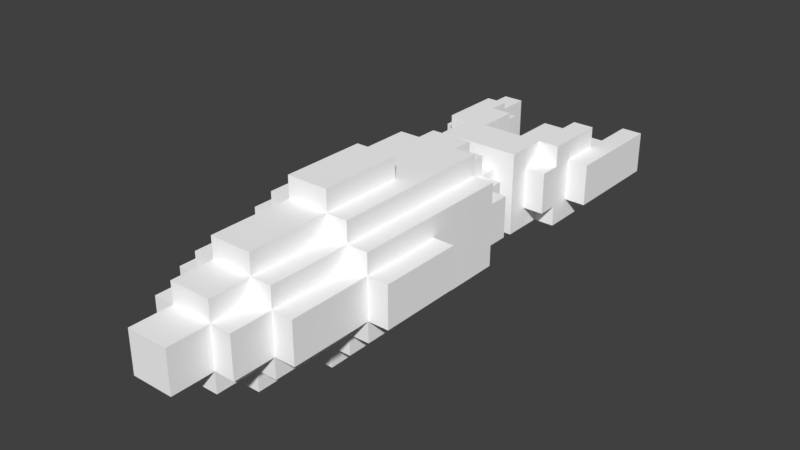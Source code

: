 # Source: missile.blend  (saved by Blender 2.79.0; exported with 4.5.12 LTS)
import bpy
from mathutils import Matrix  # noqa: F401  (used for matrix-valued properties, if any)

bpy.ops.wm.read_factory_settings(use_empty=True)
scene = bpy.context.scene
scene.name = 'Scene'

# ---- collections
col_collection_1 = bpy.data.collections.new('Collection 1'); scene.collection.children.link(col_collection_1)

# ---- materials (node trees are filled in below, after node groups)
mat_palette = bpy.data.materials.new('palette')
mat_palette.alpha_threshold = 0.0
mat_palette.use_transparent_shadow = False
mat_palette.diffuse_color = (1.0, 1.0, 1.0, 1.0)
mat_palette.specular_color = (0.0, 0.0, 0.0)
mat_palette.roughness = 0.5
mat_palette.specular_intensity = 1.0

# ---- material node trees

# ---- world
world_world = bpy.data.worlds.new('World'); scene.world = world_world
world_world.color = (0.05088, 0.05088, 0.05088)
world_world.use_sun_shadow = False
world_world.sun_shadow_jitter_overblur = 0.0
world_world.cycles.sampling_method = 'MANUAL'

# ---- meshes
me_missil = bpy.data.meshes.new('Missil')
me_missil.from_pydata([(-4.0, -1.0, -7.22), (-4.0, 1.0, -12.22), (-4.0, -1.0, -12.22), (-4.0, 1.0, -7.22), (-4.0, -1.0, 6.78), (-4.0, 1.0, 2.78), (-4.0, -1.0, 2.78), (-4.0, 1.0, 6.78), (-3.0, -1.0, -7.22), (-3.0, -1.0, -9.22), (-3.0, -2.0, -9.22), (-3.0, 1.0, -7.22), (-3.0, 2.0, -9.22), (-3.0, 1.0, -9.22), (-3.0, -2.0, -6.22), (-3.0, -1.0, -6.22), (-3.0, 1.0, -6.22), (-3.0, 2.0, -6.22), (-3.0, -1.0, -5.22), (-3.0, 1.0, -5.22), (-3.0, -1.0, -1.22), (-3.0, 1.0, -2.22), (-3.0, -1.0, -2.22), (-3.0, 1.0, -1.22), (-3.0, -1.0, 2.78), (-3.0, 2.0, -1.22), (-3.0, -2.0, -1.22), (-3.0, 1.0, 2.78), (-3.0, -2.0, 6.78), (-3.0, -1.0, 6.78), (-3.0, 1.0, 6.78), (-3.0, 2.0, 6.78), (-3.0, -1.0, 10.78), (-3.0, 1.0, 10.78), (-2.0, -1.0, -5.22), (-2.0, -1.0, -6.22), (-2.0, -2.0, -6.22), (-2.0, 1.0, -5.22), (-2.0, 2.0, -6.22), (-2.0, 1.0, -6.22), (-2.0, -2.0, -4.22), (-2.0, 2.0, -4.22), (-2.0, -1.0, -2.22), (-2.0, 1.0, -3.22), (-2.0, -1.0, -3.22), (-2.0, 1.0, -2.22), (-2.0, -3.0, 6.78), (-2.0, -2.0, -1.22), (-2.0, -3.0, -1.22), (-2.0, -2.0, 6.78), (-2.0, 2.0, 6.78), (-2.0, 3.0, -1.22), (-2.0, 2.0, -1.22), (-2.0, 3.0, 6.78), (-2.0, -2.0, 10.78), (-2.0, -1.0, 6.78), (-2.0, -1.0, 10.78), (-2.0, 1.0, 10.78), (-2.0, 1.0, 6.78), (-2.0, 2.0, 10.78), (-2.0, -1.0, 12.78), (-2.0, 1.0, 12.78), (-1.0, -1.0, -3.22), (-1.0, 1.0, -4.22), (-1.0, -1.0, -4.22), (-1.0, 1.0, -3.22), (-1.0, -2.0, -2.22), (-1.0, -2.0, -3.22), (-1.0, -1.0, -2.22), (-1.0, 1.0, -2.22), (-1.0, 2.0, -3.22), (-1.0, 2.0, -2.22), (-1.0, -3.0, -1.22), (-1.0, -3.0, -2.22), (-1.0, -1.0, -1.22), (-1.0, 1.0, -1.22), (-1.0, 3.0, -2.22), (-1.0, 3.0, -1.22), (-1.0, -4.0, 6.78), (-1.0, -3.0, 2.78), (-1.0, -4.0, 2.78), (-1.0, -3.0, 6.78), (-1.0, 3.0, 6.78), (-1.0, 4.0, 2.78), (-1.0, 3.0, 2.78), (-1.0, 4.0, 6.78), (-1.0, -3.0, 10.78), (-1.0, -2.0, 6.78), (-1.0, -2.0, 10.78), (-1.0, 2.0, 10.78), (-1.0, 2.0, 6.78), (-1.0, 3.0, 10.78), (-1.0, -2.0, 12.78), (-1.0, -1.0, 10.78), (-1.0, -1.0, 12.78), (-1.0, 1.0, 12.78), (-1.0, 1.0, 10.78), (-1.0, 2.0, 12.78), (-1.0, -1.0, 14.78), (-1.0, 1.0, 14.78), (1.0, -2.0, -6.22), (1.0, 2.0, -8.22), (1.0, -2.0, -8.22), (1.0, 2.0, -6.22), (2.0, -1.0, -9.22), (2.0, 1.0, -10.22), (2.0, -1.0, -10.22), (2.0, 1.0, -9.22), (2.0, -2.0, -8.22), (2.0, -2.0, -9.22), (2.0, 2.0, -9.22), (2.0, 2.0, -8.22), (3.0, -1.0, -10.22), (3.0, 1.0, -12.22), (3.0, -1.0, -12.22), (3.0, 1.0, -10.22), (-3.0, -1.0, -12.22), (-3.0, 1.0, -12.22), (-3.0, -1.0, -10.22), (-3.0, 1.0, -10.22), (-2.0, -1.0, -10.22), (-2.0, 1.0, -10.22), (-2.0, -1.0, -9.22), (-2.0, 1.0, -9.22), (-2.0, -2.0, -9.22), (-2.0, -2.0, -8.22), (-2.0, 2.0, -9.22), (-2.0, 2.0, -8.22), (-1.0, -2.0, -8.22), (-1.0, 2.0, -8.22), (-1.0, -2.0, -6.22), (-1.0, 2.0, -6.22), (1.0, -1.0, -4.22), (1.0, 1.0, -4.22), (1.0, -1.0, -3.22), (1.0, 1.0, -3.22), (1.0, -2.0, -3.22), (1.0, -2.0, -2.22), (1.0, -1.0, -2.22), (1.0, 2.0, -3.22), (1.0, 1.0, -2.22), (1.0, 2.0, -2.22), (1.0, -3.0, -1.22), (1.0, -3.0, -2.22), (1.0, -1.0, -1.22), (1.0, 3.0, -2.22), (1.0, 1.0, -1.22), (1.0, 3.0, -1.22), (1.0, -4.0, 2.78), (1.0, -3.0, 2.78), (1.0, -4.0, 6.78), (1.0, -3.0, 6.78), (1.0, 3.0, 2.78), (1.0, 4.0, 2.78), (1.0, 3.0, 6.78), (1.0, 4.0, 6.78), (1.0, -2.0, 6.78), (1.0, -3.0, 10.78), (1.0, -2.0, 10.78), (1.0, 2.0, 6.78), (1.0, 2.0, 10.78), (1.0, 3.0, 10.78), (1.0, -1.0, 10.78), (1.0, -2.0, 12.78), (1.0, -1.0, 12.78), (1.0, 1.0, 10.78), (1.0, 1.0, 12.78), (1.0, 2.0, 12.78), (1.0, -1.0, 14.78), (1.0, 1.0, 14.78), (2.0, -2.0, -6.22), (2.0, -1.0, -6.22), (2.0, -1.0, -5.22), (2.0, 1.0, -6.22), (2.0, 2.0, -6.22), (2.0, 1.0, -5.22), (2.0, -2.0, -4.22), (2.0, 2.0, -4.22), (2.0, -1.0, -3.22), (2.0, 1.0, -3.22), (2.0, -1.0, -2.22), (2.0, 1.0, -2.22), (2.0, -3.0, -1.22), (2.0, -2.0, -1.22), (2.0, -3.0, 6.78), (2.0, -2.0, 6.78), (2.0, 2.0, -1.22), (2.0, 3.0, -1.22), (2.0, 2.0, 6.78), (2.0, 3.0, 6.78), (2.0, -1.0, 6.78), (2.0, -2.0, 10.78), (2.0, -1.0, 10.78), (2.0, 1.0, 6.78), (2.0, 1.0, 10.78), (2.0, 2.0, 10.78), (2.0, -1.0, 12.78), (2.0, 1.0, 12.78), (3.0, -2.0, -9.22), (3.0, -1.0, -9.22), (3.0, -1.0, -7.22), (3.0, 1.0, -9.22), (3.0, 2.0, -9.22), (3.0, 1.0, -7.22), (3.0, -2.0, -6.22), (3.0, -1.0, -6.22), (3.0, 1.0, -6.22), (3.0, 2.0, -6.22), (3.0, -1.0, -5.22), (3.0, 1.0, -5.22), (3.0, -1.0, -2.22), (3.0, 1.0, -2.22), (3.0, -1.0, -1.22), (3.0, 1.0, -1.22), (3.0, -1.0, 2.78), (3.0, 2.0, -1.22), (3.0, -2.0, -1.22), (3.0, 1.0, 2.78), (3.0, -2.0, 6.78), (3.0, -1.0, 6.78), (3.0, 1.0, 6.78), (3.0, 2.0, 6.78), (3.0, -1.0, 10.78), (3.0, 1.0, 10.78), (4.0, -1.0, -12.22), (4.0, 1.0, -12.22), (4.0, -1.0, -7.22), (4.0, 1.0, -7.22), (4.0, -1.0, 2.78), (4.0, 1.0, 2.78), (4.0, -1.0, 6.78), (4.0, 1.0, 6.78), (1.0, -4.0, 2.78), (-1.0, -4.0, 6.78), (-1.0, -4.0, 2.78), (1.0, -4.0, 6.78), (-1.0, -3.0, -1.22), (-2.0, -3.0, 6.78), (-2.0, -3.0, -1.22), (-1.0, -3.0, 2.78), (-1.0, -3.0, 6.78), (1.0, -3.0, -2.22), (-1.0, -3.0, -2.22), (1.0, -3.0, -1.22), (1.0, -3.0, 2.78), (1.0, -3.0, 6.78), (-1.0, -3.0, 10.78), (1.0, -3.0, 10.78), (2.0, -3.0, -1.22), (2.0, -3.0, 6.78), (-2.0, -2.0, -9.22), (-3.0, -2.0, -6.22), (-3.0, -2.0, -9.22), (-2.0, -2.0, -8.22), (-2.0, -2.0, -6.22), (-2.0, -2.0, -1.22), (-3.0, -2.0, 6.78), (-3.0, -2.0, -1.22), (-2.0, -2.0, 6.78), (-1.0, -2.0, -8.22), (-2.0, -2.0, -4.22), (-1.0, -2.0, -6.22), (-1.0, -2.0, 6.78), (-2.0, -2.0, 10.78), (-1.0, -2.0, 10.78), (1.0, -2.0, -6.22), (1.0, -2.0, -3.22), (-1.0, -2.0, -2.22), (-1.0, -2.0, -3.22), (1.0, -2.0, -2.22), (1.0, -2.0, 10.78), (-1.0, -2.0, 12.78), (1.0, -2.0, 12.78), (2.0, -2.0, -8.22), (1.0, -2.0, -8.22), (2.0, -2.0, -6.22), (2.0, -2.0, -4.22), (2.0, -2.0, 6.78), (1.0, -2.0, 6.78), (2.0, -2.0, 10.78), (3.0, -2.0, -9.22), (2.0, -2.0, -9.22), (3.0, -2.0, -6.22), (3.0, -2.0, -1.22), (2.0, -2.0, -1.22), (3.0, -2.0, 6.78), (-3.0, -1.0, -12.22), (-4.0, -1.0, -7.22), (-4.0, -1.0, -12.22), (-3.0, -1.0, -10.22), (-3.0, -1.0, -9.22), (-3.0, -1.0, -7.22), (-3.0, -1.0, 2.78), (-4.0, -1.0, 6.78), (-4.0, -1.0, 2.78), (-3.0, -1.0, 6.78), (-2.0, -1.0, -10.22), (-2.0, -1.0, -9.22), (-2.0, -1.0, -6.22), (-3.0, -1.0, -5.22), (-3.0, -1.0, -6.22), (-2.0, -1.0, -5.22), (-2.0, -1.0, -2.22), (-3.0, -1.0, -1.22), (-3.0, -1.0, -2.22), (-2.0, -1.0, 6.78), (-3.0, -1.0, 10.78), (-2.0, -1.0, 10.78), (-1.0, -1.0, -3.22), (-2.0, -1.0, -3.22), (-1.0, -1.0, -2.22), (-1.0, -1.0, -1.22), (-1.0, -1.0, 10.78), (-2.0, -1.0, 12.78), (-1.0, -1.0, 12.78), (1.0, -1.0, -4.22), (-1.0, -1.0, -4.22), (1.0, -1.0, -3.22), (1.0, -1.0, 12.78), (-1.0, -1.0, 14.78), (1.0, -1.0, 14.78), (2.0, -1.0, -3.22), (1.0, -1.0, -2.22), (2.0, -1.0, -2.22), (1.0, -1.0, -1.22), (2.0, -1.0, 10.78), (1.0, -1.0, 10.78), (2.0, -1.0, 12.78), (3.0, -1.0, -10.22), (2.0, -1.0, -9.22), (2.0, -1.0, -10.22), (3.0, -1.0, -9.22), (3.0, -1.0, -6.22), (2.0, -1.0, -5.22), (2.0, -1.0, -6.22), (3.0, -1.0, -5.22), (3.0, -1.0, -2.22), (3.0, -1.0, -1.22), (3.0, -1.0, 6.78), (2.0, -1.0, 6.78), (3.0, -1.0, 10.78), (4.0, -1.0, -12.22), (3.0, -1.0, -7.22), (3.0, -1.0, -12.22), (4.0, -1.0, -7.22), (4.0, -1.0, 2.78), (3.0, -1.0, 2.78), (4.0, -1.0, 6.78), (-4.0, 1.0, -12.22), (-4.0, 1.0, -7.22), (-3.0, 1.0, -12.22), (-3.0, 1.0, -10.22), (-3.0, 1.0, -9.22), (-3.0, 1.0, -7.22), (-4.0, 1.0, 2.78), (-4.0, 1.0, 6.78), (-3.0, 1.0, 2.78), (-3.0, 1.0, 6.78), (-2.0, 1.0, -10.22), (-2.0, 1.0, -9.22), (-3.0, 1.0, -6.22), (-3.0, 1.0, -5.22), (-2.0, 1.0, -6.22), (-2.0, 1.0, -5.22), (-3.0, 1.0, -2.22), (-3.0, 1.0, -1.22), (-2.0, 1.0, -2.22), (-3.0, 1.0, 10.78), (-2.0, 1.0, 6.78), (-2.0, 1.0, 10.78), (-2.0, 1.0, -3.22), (-1.0, 1.0, -3.22), (-1.0, 1.0, -2.22), (-1.0, 1.0, -1.22), (-2.0, 1.0, 12.78), (-1.0, 1.0, 10.78), (-1.0, 1.0, 12.78), (-1.0, 1.0, -4.22), (1.0, 1.0, -4.22), (1.0, 1.0, -3.22), (-1.0, 1.0, 14.78), (1.0, 1.0, 12.78), (1.0, 1.0, 14.78), (1.0, 1.0, -2.22), (2.0, 1.0, -3.22), (1.0, 1.0, -1.22), (2.0, 1.0, -2.22), (1.0, 1.0, 10.78), (2.0, 1.0, 10.78), (2.0, 1.0, 12.78), (2.0, 1.0, -10.22), (2.0, 1.0, -9.22), (3.0, 1.0, -10.22), (3.0, 1.0, -9.22), (2.0, 1.0, -6.22), (2.0, 1.0, -5.22), (3.0, 1.0, -6.22), (3.0, 1.0, -5.22), (3.0, 1.0, -2.22), (3.0, 1.0, -1.22), (2.0, 1.0, 6.78), (3.0, 1.0, 6.78), (3.0, 1.0, 10.78), (3.0, 1.0, -7.22), (4.0, 1.0, -12.22), (3.0, 1.0, -12.22), (4.0, 1.0, -7.22), (3.0, 1.0, 2.78), (4.0, 1.0, 2.78), (4.0, 1.0, 6.78), (-3.0, 2.0, -9.22), (-3.0, 2.0, -6.22), (-2.0, 2.0, -9.22), (-2.0, 2.0, -8.22), (-2.0, 2.0, -6.22), (-3.0, 2.0, -1.22), (-3.0, 2.0, 6.78), (-2.0, 2.0, -1.22), (-2.0, 2.0, 6.78), (-2.0, 2.0, -4.22), (-1.0, 2.0, -8.22), (-1.0, 2.0, -6.22), (-2.0, 2.0, 10.78), (-1.0, 2.0, 6.78), (-1.0, 2.0, 10.78), (1.0, 2.0, -6.22), (-1.0, 2.0, -3.22), (-1.0, 2.0, -2.22), (1.0, 2.0, -3.22), (1.0, 2.0, -2.22), (-1.0, 2.0, 12.78), (1.0, 2.0, 10.78), (1.0, 2.0, 12.78), (1.0, 2.0, -8.22), (2.0, 2.0, -8.22), (2.0, 2.0, -6.22), (2.0, 2.0, -4.22), (1.0, 2.0, 6.78), (2.0, 2.0, 6.78), (2.0, 2.0, 10.78), (2.0, 2.0, -9.22), (3.0, 2.0, -9.22), (3.0, 2.0, -6.22), (2.0, 2.0, -1.22), (3.0, 2.0, -1.22), (3.0, 2.0, 6.78), (-2.0, 3.0, -1.22), (-2.0, 3.0, 6.78), (-1.0, 3.0, -1.22), (-1.0, 3.0, 2.78), (-1.0, 3.0, 6.78), (-1.0, 3.0, -2.22), (1.0, 3.0, -2.22), (1.0, 3.0, -1.22), (1.0, 3.0, 2.78), (-1.0, 3.0, 10.78), (1.0, 3.0, 6.78), (1.0, 3.0, 10.78), (2.0, 3.0, -1.22), (2.0, 3.0, 6.78), (-1.0, 4.0, 2.78), (-1.0, 4.0, 6.78), (1.0, 4.0, 2.78), (1.0, 4.0, 6.78), (-4.0, 1.0, -12.22), (-3.0, -1.0, -12.22), (-4.0, -1.0, -12.22), (-3.0, 1.0, -12.22), (3.0, 1.0, -12.22), (4.0, -1.0, -12.22), (3.0, -1.0, -12.22), (4.0, 1.0, -12.22), (-3.0, 1.0, -10.22), (-2.0, -1.0, -10.22), (-3.0, -1.0, -10.22), (-2.0, 1.0, -10.22), (2.0, 1.0, -10.22), (3.0, -1.0, -10.22), (2.0, -1.0, -10.22), (3.0, 1.0, -10.22), (-3.0, -1.0, -9.22), (-2.0, -2.0, -9.22), (-3.0, -2.0, -9.22), (-2.0, -1.0, -9.22), (2.0, -1.0, -9.22), (3.0, -2.0, -9.22), (2.0, -2.0, -9.22), (3.0, -1.0, -9.22), (-3.0, 2.0, -9.22), (-2.0, 1.0, -9.22), (-3.0, 1.0, -9.22), (-2.0, 2.0, -9.22), (2.0, 2.0, -9.22), (3.0, 1.0, -9.22), (2.0, 1.0, -9.22), (3.0, 2.0, -9.22), (-2.0, 2.0, -8.22), (-1.0, -2.0, -8.22), (-2.0, -2.0, -8.22), (-1.0, 2.0, -8.22), (1.0, 2.0, -8.22), (2.0, -2.0, -8.22), (1.0, -2.0, -8.22), (2.0, 2.0, -8.22), (-1.0, 2.0, -6.22), (1.0, -2.0, -6.22), (-1.0, -2.0, -6.22), (1.0, 2.0, -6.22), (-1.0, -1.0, -3.22), (1.0, -2.0, -3.22), (-1.0, -2.0, -3.22), (1.0, -1.0, -3.22), (-2.0, 1.0, -3.22), (-2.0, -1.0, -3.22), (-1.0, 1.0, -3.22), (1.0, 1.0, -3.22), (2.0, -1.0, -3.22), (2.0, 1.0, -3.22), (-1.0, 2.0, -3.22), (1.0, 2.0, -3.22), (-1.0, -2.0, -2.22), (1.0, -3.0, -2.22), (-1.0, -3.0, -2.22), (1.0, -2.0, -2.22), (-3.0, 1.0, -2.22), (-2.0, -1.0, -2.22), (-3.0, -1.0, -2.22), (-2.0, 1.0, -2.22), (2.0, 1.0, -2.22), (3.0, -1.0, -2.22), (2.0, -1.0, -2.22), (3.0, 1.0, -2.22), (-1.0, 3.0, -2.22), (1.0, 2.0, -2.22), (-1.0, 2.0, -2.22), (1.0, 3.0, -2.22), (-2.0, -2.0, -1.22), (-1.0, -3.0, -1.22), (-2.0, -3.0, -1.22), (2.0, -2.0, -1.22), (2.0, -3.0, -1.22), (1.0, -3.0, -1.22), (-3.0, -1.0, -1.22), (-3.0, -2.0, -1.22), (-1.0, -1.0, -1.22), (1.0, -1.0, -1.22), (3.0, -2.0, -1.22), (3.0, -1.0, -1.22), (-3.0, 2.0, -1.22), (-1.0, 1.0, -1.22), (-3.0, 1.0, -1.22), (-2.0, 2.0, -1.22), (2.0, 2.0, -1.22), (3.0, 1.0, -1.22), (1.0, 1.0, -1.22), (3.0, 2.0, -1.22), (-2.0, 3.0, -1.22), (-1.0, 3.0, -1.22), (1.0, 3.0, -1.22), (2.0, 3.0, -1.22), (-1.0, -3.0, 2.78), (1.0, -4.0, 2.78), (-1.0, -4.0, 2.78), (1.0, -3.0, 2.78), (-4.0, 1.0, 2.78), (-3.0, -1.0, 2.78), (-4.0, -1.0, 2.78), (-3.0, 1.0, 2.78), (3.0, 1.0, 2.78), (4.0, -1.0, 2.78), (3.0, -1.0, 2.78), (4.0, 1.0, 2.78), (-1.0, 4.0, 2.78), (1.0, 3.0, 2.78), (-1.0, 3.0, 2.78), (1.0, 4.0, 2.78), (-4.0, -1.0, -7.22), (-3.0, -1.0, -7.22), (-4.0, 1.0, -7.22), (-3.0, 1.0, -7.22), (3.0, -1.0, -7.22), (4.0, -1.0, -7.22), (3.0, 1.0, -7.22), (4.0, 1.0, -7.22), (-3.0, -2.0, -6.22), (-2.0, -2.0, -6.22), (-3.0, -1.0, -6.22), (-2.0, -1.0, -6.22), (2.0, -2.0, -6.22), (3.0, -2.0, -6.22), (2.0, -1.0, -6.22), (3.0, -1.0, -6.22), (-3.0, 1.0, -6.22), (-2.0, 1.0, -6.22), (-3.0, 2.0, -6.22), (-2.0, 2.0, -6.22), (2.0, 1.0, -6.22), (3.0, 1.0, -6.22), (2.0, 2.0, -6.22), (3.0, 2.0, -6.22), (-3.0, -1.0, -5.22), (-2.0, -1.0, -5.22), (-3.0, 1.0, -5.22), (-2.0, 1.0, -5.22), (2.0, -1.0, -5.22), (3.0, -1.0, -5.22), (2.0, 1.0, -5.22), (3.0, 1.0, -5.22), (-2.0, -2.0, -4.22), (2.0, -2.0, -4.22), (-1.0, -1.0, -4.22), (1.0, -1.0, -4.22), (-1.0, 1.0, -4.22), (1.0, 1.0, -4.22), (-2.0, 2.0, -4.22), (2.0, 2.0, -4.22), (-1.0, -4.0, 6.78), (1.0, -4.0, 6.78), (-1.0, -3.0, 6.78), (1.0, -3.0, 6.78), (-2.0, -3.0, 6.78), (-2.0, -2.0, 6.78), (-1.0, -2.0, 6.78), (2.0, -3.0, 6.78), (1.0, -2.0, 6.78), (2.0, -2.0, 6.78), (-3.0, -2.0, 6.78), (-3.0, -1.0, 6.78), (-2.0, -1.0, 6.78), (3.0, -2.0, 6.78), (2.0, -1.0, 6.78), (3.0, -1.0, 6.78), (-4.0, -1.0, 6.78), (-4.0, 1.0, 6.78), (-3.0, 1.0, 6.78), (4.0, -1.0, 6.78), (3.0, 1.0, 6.78), (4.0, 1.0, 6.78), (-2.0, 1.0, 6.78), (-3.0, 2.0, 6.78), (-2.0, 2.0, 6.78), (2.0, 1.0, 6.78), (2.0, 2.0, 6.78), (3.0, 2.0, 6.78), (-1.0, 2.0, 6.78), (-2.0, 3.0, 6.78), (-1.0, 3.0, 6.78), (1.0, 2.0, 6.78), (1.0, 3.0, 6.78), (2.0, 3.0, 6.78), (-1.0, 4.0, 6.78), (1.0, 4.0, 6.78), (-1.0, -3.0, 10.78), (1.0, -3.0, 10.78), (-1.0, -2.0, 10.78), (1.0, -2.0, 10.78), (-2.0, -2.0, 10.78), (-2.0, -1.0, 10.78), (-1.0, -1.0, 10.78), (2.0, -2.0, 10.78), (1.0, -1.0, 10.78), (2.0, -1.0, 10.78), (-3.0, -1.0, 10.78), (-3.0, 1.0, 10.78), (-2.0, 1.0, 10.78), (3.0, -1.0, 10.78), (2.0, 1.0, 10.78), (3.0, 1.0, 10.78), (-1.0, 1.0, 10.78), (-2.0, 2.0, 10.78), (-1.0, 2.0, 10.78), (1.0, 1.0, 10.78), (1.0, 2.0, 10.78), (2.0, 2.0, 10.78), (-1.0, 3.0, 10.78), (1.0, 3.0, 10.78), (-1.0, -2.0, 12.78), (1.0, -2.0, 12.78), (-1.0, -1.0, 12.78), (1.0, -1.0, 12.78), (-2.0, -1.0, 12.78), (-2.0, 1.0, 12.78), (-1.0, 1.0, 12.78), (2.0, -1.0, 12.78), (1.0, 1.0, 12.78), (2.0, 1.0, 12.78), (-1.0, 2.0, 12.78), (1.0, 2.0, 12.78), (-1.0, -1.0, 14.78), (1.0, -1.0, 14.78), (-1.0, 1.0, 14.78), (1.0, 1.0, 14.78)], [], [(0, 1, 2), (3, 1, 0), (4, 5, 6), (7, 5, 4), (8, 9, 10), (11, 12, 13), (14, 8, 10), (14, 11, 8), (15, 11, 14), (16, 12, 11), (16, 11, 15), (17, 12, 16), (18, 16, 15), (19, 16, 18), (20, 21, 22), (23, 21, 20), (24, 23, 20), (24, 25, 23), (24, 20, 26), (27, 25, 24), (28, 24, 26), (29, 24, 28), (30, 25, 27), (31, 25, 30), (32, 30, 29), (33, 30, 32), (34, 35, 36), (37, 38, 39), (40, 34, 36), (40, 37, 34), (41, 38, 37), (41, 37, 40), (42, 43, 44), (45, 43, 42), (46, 47, 48), (49, 47, 46), (50, 51, 52), (53, 51, 50), (54, 55, 49), (56, 55, 54), (57, 50, 58), (59, 50, 57), (60, 57, 56), (61, 57, 60), (62, 63, 64), (65, 63, 62), (66, 62, 67), (68, 62, 66), (69, 70, 65), (71, 70, 69), (72, 68, 66), (72, 66, 73), (74, 68, 72), (75, 76, 71), (75, 71, 69), (77, 76, 75), (78, 79, 80), (81, 79, 78), (82, 83, 84), (85, 83, 82), (86, 87, 81), (88, 87, 86), (89, 82, 90), (91, 82, 89), (92, 93, 88), (94, 93, 92), (95, 89, 96), (97, 89, 95), (98, 95, 94), (99, 95, 98), (100, 101, 102), (103, 101, 100), (104, 105, 106), (107, 105, 104), (108, 104, 109), (108, 110, 107), (108, 107, 104), (111, 110, 108), (112, 113, 114), (115, 113, 112), (116, 117, 118), (118, 117, 119), (120, 121, 122), (122, 121, 123), (124, 122, 125), (123, 126, 125), (122, 123, 125), (125, 126, 127), (128, 129, 130), (130, 129, 131), (132, 133, 134), (134, 133, 135), (136, 134, 137), (137, 134, 138), (135, 139, 140), (140, 139, 141), (137, 138, 142), (143, 137, 142), (142, 138, 144), (141, 145, 146), (140, 141, 146), (146, 145, 147), (148, 149, 150), (150, 149, 151), (152, 153, 154), (154, 153, 155), (151, 156, 157), (157, 156, 158), (159, 154, 160), (160, 154, 161), (158, 162, 163), (163, 162, 164), (165, 160, 166), (166, 160, 167), (164, 166, 168), (168, 166, 169), (170, 171, 172), (173, 174, 175), (170, 172, 176), (172, 175, 176), (175, 174, 177), (176, 175, 177), (178, 179, 180), (180, 179, 181), (182, 183, 184), (184, 183, 185), (186, 187, 188), (188, 187, 189), (185, 190, 191), (191, 190, 192), (193, 188, 194), (194, 188, 195), (192, 194, 196), (196, 194, 197), (198, 199, 200), (201, 202, 203), (198, 200, 204), (200, 203, 204), (204, 203, 205), (203, 202, 206), (205, 203, 206), (206, 202, 207), (205, 206, 208), (208, 206, 209), (210, 211, 212), (212, 211, 213), (212, 213, 214), (213, 215, 214), (216, 212, 214), (214, 215, 217), (216, 214, 218), (218, 214, 219), (217, 215, 220), (220, 215, 221), (219, 220, 222), (222, 220, 223), (224, 225, 226), (226, 225, 227), (228, 229, 230), (230, 229, 231), (232, 233, 234), (235, 233, 232), (236, 237, 238), (239, 237, 236), (240, 237, 239), (241, 236, 242), (241, 239, 236), (243, 239, 241), (244, 239, 243), (245, 246, 240), (247, 246, 245), (248, 244, 243), (248, 245, 244), (249, 245, 248), (250, 251, 252), (253, 251, 250), (254, 251, 253), (255, 256, 257), (258, 256, 255), (259, 260, 254), (259, 254, 253), (261, 260, 259), (262, 263, 258), (264, 263, 262), (265, 260, 261), (266, 267, 268), (269, 267, 266), (270, 271, 264), (272, 271, 270), (273, 265, 274), (275, 260, 265), (275, 265, 273), (276, 260, 275), (277, 270, 278), (279, 270, 277), (280, 273, 281), (280, 275, 273), (282, 275, 280), (283, 277, 284), (285, 277, 283), (286, 287, 288), (289, 287, 286), (290, 287, 289), (291, 287, 290), (292, 293, 294), (295, 293, 292), (296, 290, 289), (297, 290, 296), (298, 299, 300), (301, 299, 298), (302, 303, 304), (305, 306, 295), (307, 306, 305), (308, 302, 309), (310, 303, 302), (310, 302, 308), (311, 303, 310), (312, 313, 307), (314, 313, 312), (315, 308, 316), (317, 308, 315), (318, 319, 314), (320, 319, 318), (321, 322, 317), (323, 324, 322), (323, 322, 321), (325, 318, 326), (327, 318, 325), (328, 329, 330), (331, 329, 328), (332, 333, 334), (335, 333, 332), (336, 324, 323), (337, 324, 336), (338, 325, 339), (340, 325, 338), (341, 342, 331), (341, 328, 343), (341, 331, 328), (344, 342, 341), (345, 338, 346), (347, 338, 345), (348, 349, 350), (350, 349, 351), (351, 349, 352), (352, 349, 353), (354, 355, 356), (356, 355, 357), (351, 352, 358), (358, 352, 359), (360, 361, 362), (362, 361, 363), (364, 365, 366), (357, 367, 368), (368, 367, 369), (370, 366, 371), (366, 365, 372), (371, 366, 372), (372, 365, 373), (369, 374, 375), (375, 374, 376), (377, 371, 378), (378, 371, 379), (376, 380, 381), (381, 380, 382), (379, 383, 384), (383, 385, 386), (384, 383, 386), (387, 381, 388), (388, 381, 389), (390, 391, 392), (392, 391, 393), (394, 395, 396), (396, 395, 397), (386, 385, 398), (398, 385, 399), (400, 388, 401), (401, 388, 402), (393, 403, 404), (405, 392, 404), (392, 393, 404), (404, 403, 406), (407, 401, 408), (408, 401, 409), (410, 411, 412), (412, 411, 413), (413, 411, 414), (415, 416, 417), (417, 416, 418), (414, 419, 420), (413, 414, 420), (420, 419, 421), (418, 422, 423), (423, 422, 424), (421, 419, 425), (426, 427, 428), (428, 427, 429), (424, 430, 431), (431, 430, 432), (433, 425, 434), (425, 419, 435), (434, 425, 435), (435, 419, 436), (437, 431, 438), (438, 431, 439), (440, 434, 441), (434, 435, 441), (441, 435, 442), (443, 438, 444), (444, 438, 445), (446, 447, 448), (448, 447, 449), (449, 447, 450), (451, 448, 452), (448, 449, 452), (452, 449, 453), (453, 449, 454), (450, 455, 456), (456, 455, 457), (453, 454, 458), (454, 456, 458), (458, 456, 459), (460, 461, 462), (462, 461, 463), (464, 465, 466), (467, 465, 464), (468, 469, 470), (471, 469, 468), (472, 473, 474), (475, 473, 472), (476, 477, 478), (479, 477, 476), (480, 481, 482), (483, 481, 480), (484, 485, 486), (487, 485, 484), (488, 489, 490), (491, 489, 488), (492, 493, 494), (495, 493, 492), (496, 497, 498), (499, 497, 496), (500, 501, 502), (503, 501, 500), (504, 505, 506), (507, 505, 504), (508, 509, 510), (511, 509, 508), (512, 508, 513), (514, 508, 512), (515, 516, 511), (517, 516, 515), (518, 515, 514), (519, 515, 518), (520, 521, 522), (523, 521, 520), (524, 525, 526), (527, 525, 524), (528, 529, 530), (531, 529, 528), (532, 533, 534), (535, 533, 532), (536, 537, 538), (539, 540, 541), (542, 536, 543), (544, 537, 536), (544, 536, 542), (545, 546, 539), (545, 539, 541), (547, 546, 545), (548, 549, 550), (551, 549, 548), (552, 553, 554), (555, 553, 552), (556, 549, 551), (557, 549, 556), (558, 552, 554), (559, 552, 558), (560, 561, 562), (563, 561, 560), (564, 565, 566), (567, 565, 564), (568, 569, 570), (571, 569, 568), (572, 573, 574), (575, 573, 572), (576, 577, 578), (578, 577, 579), (580, 581, 582), (582, 581, 583), (584, 585, 586), (586, 585, 587), (588, 589, 590), (590, 589, 591), (592, 593, 594), (594, 593, 595), (596, 597, 598), (598, 597, 599), (600, 601, 602), (602, 601, 603), (604, 605, 606), (606, 605, 607), (608, 609, 610), (610, 609, 611), (608, 610, 612), (611, 609, 613), (608, 612, 614), (612, 613, 614), (613, 609, 615), (614, 613, 615), (616, 617, 618), (618, 617, 619), (620, 618, 621), (621, 618, 622), (619, 623, 624), (624, 623, 625), (626, 621, 627), (627, 621, 628), (625, 629, 630), (630, 629, 631), (632, 627, 633), (633, 627, 634), (631, 635, 636), (636, 635, 637), (634, 638, 639), (639, 638, 640), (641, 636, 642), (642, 636, 643), (640, 644, 645), (645, 644, 646), (647, 642, 648), (648, 642, 649), (646, 648, 650), (650, 648, 651), (652, 653, 654), (654, 653, 655), (656, 654, 657), (657, 654, 658), (655, 659, 660), (660, 659, 661), (662, 657, 663), (663, 657, 664), (661, 665, 666), (666, 665, 667), (664, 668, 669), (669, 668, 670), (671, 666, 672), (672, 666, 673), (670, 672, 674), (674, 672, 675), (676, 677, 678), (678, 677, 679), (680, 678, 681), (681, 678, 682), (679, 683, 684), (684, 683, 685), (682, 684, 686), (686, 684, 687), (688, 689, 690), (690, 689, 691)])
me_missil.polygons.foreach_set('use_smooth', [True] * 460)
_uv = me_missil.uv_layers.new(name='UVMap')
_uv.uv.foreach_set('vector', [0.7871, 0.5, 0.7871, 0.5, 0.7871, 0.5, 0.7871, 0.5, 0.7871, 0.5, 0.7871, 0.5, 0.7871, 0.5, 0.7871, 0.5, 0.7871, 0.5, 0.7871, 0.5, 0.7871, 0.5, 0.7871, 0.5, 0.752, 0.5, 0.752, 0.5, 0.752, 0.5, 0.752, 0.5, 0.752, 0.5, 0.752, 0.5, 0.752, 0.5, 0.752, 0.5, 0.752, 0.5, 0.752, 0.5, 0.752, 0.5, 0.752, 0.5, 0.752, 0.5, 0.752, 0.5, 0.752, 0.5, 0.752, 0.5, 0.752, 0.5, 0.752, 0.5, 0.752, 0.5, 0.752, 0.5, 0.752, 0.5, 0.752, 0.5, 0.752, 0.5, 0.752, 0.5, 0.7871, 0.5, 0.7871, 0.5, 0.7871, 0.5, 0.7871, 0.5, 0.7871, 0.5, 0.7871, 0.5, 0.752, 0.5, 0.752, 0.5, 0.752, 0.5, 0.752, 0.5, 0.752, 0.5, 0.752, 0.5, 0.752, 0.5, 0.752, 0.5, 0.752, 0.5, 0.752, 0.5, 0.752, 0.5, 0.752, 0.5, 0.752, 0.5, 0.752, 0.5, 0.752, 0.5, 0.752, 0.5, 0.752, 0.5, 0.752, 0.5, 0.752, 0.5, 0.752, 0.5, 0.752, 0.5, 0.752, 0.5, 0.752, 0.5, 0.752, 0.5, 0.752, 0.5, 0.752, 0.5, 0.752, 0.5, 0.752, 0.5, 0.752, 0.5, 0.752, 0.5, 0.752, 0.5, 0.752, 0.5, 0.752, 0.5, 0.752, 0.5, 0.752, 0.5, 0.752, 0.5, 0.752, 0.5, 0.752, 0.5, 0.752, 0.5, 0.752, 0.5, 0.752, 0.5, 0.752, 0.5, 0.752, 0.5, 0.752, 0.5, 0.752, 0.5, 0.752, 0.5, 0.752, 0.5, 0.752, 0.5, 0.752, 0.5, 0.752, 0.5, 0.752, 0.5, 0.752, 0.5, 0.752, 0.5, 0.752, 0.5, 0.7559, 0.5, 0.7559, 0.5, 0.7559, 0.5, 0.7559, 0.5, 0.7559, 0.5, 0.7559, 0.5, 0.752, 0.5, 0.752, 0.5, 0.752, 0.5, 0.752, 0.5, 0.752, 0.5, 0.752, 0.5, 0.752, 0.5, 0.752, 0.5, 0.752, 0.5, 0.752, 0.5, 0.752, 0.5, 0.752, 0.5, 0.752, 0.5, 0.752, 0.5, 0.752, 0.5, 0.752, 0.5, 0.752, 0.5, 0.752, 0.5, 0.752, 0.5, 0.752, 0.5, 0.752, 0.5, 0.752, 0.5, 0.752, 0.5, 0.752, 0.5, 0.791, 0.5, 0.791, 0.5, 0.791, 0.5, 0.791, 0.5, 0.791, 0.5, 0.791, 0.5, 0.06836, 0.5, 0.06836, 0.5, 0.06836, 0.5, 0.06836, 0.5, 0.06836, 0.5, 0.06836, 0.5, 0.7559, 0.5, 0.7559, 0.5, 0.7559, 0.5, 0.7559, 0.5, 0.7559, 0.5, 0.7559, 0.5, 0.7559, 0.5, 0.7559, 0.5, 0.7559, 0.5, 0.7559, 0.5, 0.7559, 0.5, 0.7559, 0.5, 0.752, 0.5, 0.752, 0.5, 0.752, 0.5, 0.752, 0.5, 0.752, 0.5, 0.752, 0.5, 0.752, 0.5, 0.752, 0.5, 0.752, 0.5, 0.752, 0.5, 0.752, 0.5, 0.752, 0.5, 0.752, 0.5, 0.752, 0.5, 0.752, 0.5, 0.752, 0.5, 0.752, 0.5, 0.752, 0.5, 0.7871, 0.5, 0.7871, 0.5, 0.7871, 0.5, 0.7871, 0.5, 0.7871, 0.5, 0.7871, 0.5, 0.7871, 0.5, 0.7871, 0.5, 0.7871, 0.5, 0.7871, 0.5, 0.7871, 0.5, 0.7871, 0.5, 0.7832, 0.5, 0.7832, 0.5, 0.7832, 0.5, 0.7832, 0.5, 0.7832, 0.5, 0.7832, 0.5, 0.752, 0.5, 0.752, 0.5, 0.752, 0.5, 0.752, 0.5, 0.752, 0.5, 0.752, 0.5, 0.791, 0.5, 0.791, 0.5, 0.791, 0.5, 0.791, 0.5, 0.791, 0.5, 0.791, 0.5, 0.791, 0.5, 0.791, 0.5, 0.791, 0.5, 0.791, 0.5, 0.791, 0.5, 0.791, 0.5, 0.791, 0.5, 0.791, 0.5, 0.791, 0.5, 0.791, 0.5, 0.791, 0.5, 0.791, 0.5, 0.752, 0.5, 0.752, 0.5, 0.752, 0.5, 0.752, 0.5, 0.752, 0.5, 0.752, 0.5, 0.752, 0.5, 0.752, 0.5, 0.752, 0.5, 0.752, 0.5, 0.752, 0.5, 0.752, 0.5, 0.752, 0.5, 0.752, 0.5, 0.752, 0.5, 0.752, 0.5, 0.752, 0.5, 0.752, 0.5, 0.752, 0.5, 0.752, 0.5, 0.752, 0.5, 0.752, 0.5, 0.752, 0.5, 0.752, 0.5, 0.7871, 0.5, 0.7871, 0.5, 0.7871, 0.5, 0.7871, 0.5, 0.7871, 0.5, 0.7871, 0.5, 0.7871, 0.5, 0.7871, 0.5, 0.7871, 0.5, 0.7871, 0.5, 0.7871, 0.5, 0.7871, 0.5, 0.752, 0.5, 0.752, 0.5, 0.752, 0.5, 0.752, 0.5, 0.752, 0.5, 0.752, 0.5, 0.752, 0.5, 0.752, 0.5, 0.752, 0.5, 0.752, 0.5, 0.752, 0.5, 0.752, 0.5, 0.752, 0.5, 0.752, 0.5, 0.752, 0.5, 0.752, 0.5, 0.752, 0.5, 0.752, 0.5, 0.752, 0.5, 0.752, 0.5, 0.752, 0.5, 0.752, 0.5, 0.752, 0.5, 0.752, 0.5, 0.06836, 0.5, 0.06836, 0.5, 0.06836, 0.5, 0.06836, 0.5, 0.06836, 0.5, 0.06836, 0.5, 0.7559, 0.5, 0.7559, 0.5, 0.7559, 0.5, 0.7559, 0.5, 0.7559, 0.5, 0.7559, 0.5, 0.7559, 0.5, 0.7559, 0.5, 0.7559, 0.5, 0.7559, 0.5, 0.7559, 0.5, 0.7559, 0.5, 0.752, 0.5, 0.752, 0.5, 0.752, 0.5, 0.752, 0.5, 0.752, 0.5, 0.752, 0.5, 0.752, 0.5, 0.752, 0.5, 0.752, 0.5, 0.752, 0.5, 0.752, 0.5, 0.752, 0.5, 0.752, 0.5, 0.752, 0.5, 0.752, 0.5, 0.752, 0.5, 0.752, 0.5, 0.752, 0.5, 0.7871, 0.5, 0.7871, 0.5, 0.7871, 0.5, 0.7871, 0.5, 0.7871, 0.5, 0.7871, 0.5, 0.7871, 0.5, 0.7871, 0.5, 0.7871, 0.5, 0.7871, 0.5, 0.7871, 0.5, 0.7871, 0.5, 0.7832, 0.5, 0.7832, 0.5, 0.7832, 0.5, 0.7832, 0.5, 0.7832, 0.5, 0.7832, 0.5, 0.752, 0.5, 0.752, 0.5, 0.752, 0.5, 0.752, 0.5, 0.752, 0.5, 0.752, 0.5, 0.791, 0.5, 0.791, 0.5, 0.791, 0.5, 0.791, 0.5, 0.791, 0.5, 0.791, 0.5, 0.791, 0.5, 0.791, 0.5, 0.791, 0.5, 0.791, 0.5, 0.791, 0.5, 0.791, 0.5, 0.791, 0.5, 0.791, 0.5, 0.791, 0.5, 0.791, 0.5, 0.791, 0.5, 0.791, 0.5, 0.752, 0.5, 0.752, 0.5, 0.752, 0.5, 0.752, 0.5, 0.752, 0.5, 0.752, 0.5, 0.752, 0.5, 0.752, 0.5, 0.752, 0.5, 0.752, 0.5, 0.752, 0.5, 0.752, 0.5, 0.752, 0.5, 0.752, 0.5, 0.752, 0.5, 0.752, 0.5, 0.752, 0.5, 0.752, 0.5, 0.7559, 0.5, 0.7559, 0.5, 0.7559, 0.5, 0.7559, 0.5, 0.7559, 0.5, 0.7559, 0.5, 0.752, 0.5, 0.752, 0.5, 0.752, 0.5, 0.752, 0.5, 0.752, 0.5, 0.752, 0.5, 0.752, 0.5, 0.752, 0.5, 0.752, 0.5, 0.752, 0.5, 0.752, 0.5, 0.752, 0.5, 0.752, 0.5, 0.752, 0.5, 0.752, 0.5, 0.752, 0.5, 0.752, 0.5, 0.752, 0.5, 0.752, 0.5, 0.752, 0.5, 0.752, 0.5, 0.752, 0.5, 0.752, 0.5, 0.752, 0.5, 0.791, 0.5, 0.791, 0.5, 0.791, 0.5, 0.791, 0.5, 0.791, 0.5, 0.791, 0.5, 0.752, 0.5, 0.752, 0.5, 0.752, 0.5, 0.752, 0.5, 0.752, 0.5, 0.752, 0.5, 0.752, 0.5, 0.752, 0.5, 0.752, 0.5, 0.752, 0.5, 0.752, 0.5, 0.752, 0.5, 0.752, 0.5, 0.752, 0.5, 0.752, 0.5, 0.752, 0.5, 0.752, 0.5, 0.752, 0.5, 0.752, 0.5, 0.752, 0.5, 0.752, 0.5, 0.752, 0.5, 0.752, 0.5, 0.752, 0.5, 0.7871, 0.5, 0.7871, 0.5, 0.7871, 0.5, 0.7871, 0.5, 0.7871, 0.5, 0.7871, 0.5, 0.752, 0.5, 0.752, 0.5, 0.752, 0.5, 0.752, 0.5, 0.752, 0.5, 0.752, 0.5, 0.752, 0.5, 0.752, 0.5, 0.752, 0.5, 0.752, 0.5, 0.752, 0.5, 0.752, 0.5, 0.752, 0.5, 0.752, 0.5, 0.752, 0.5, 0.752, 0.5, 0.752, 0.5, 0.752, 0.5, 0.752, 0.5, 0.752, 0.5, 0.752, 0.5, 0.752, 0.5, 0.752, 0.5, 0.752, 0.5, 0.752, 0.5, 0.752, 0.5, 0.752, 0.5, 0.752, 0.5, 0.752, 0.5, 0.752, 0.5, 0.752, 0.5, 0.752, 0.5, 0.752, 0.5, 0.752, 0.5, 0.752, 0.5, 0.752, 0.5, 0.7871, 0.5, 0.7871, 0.5, 0.7871, 0.5, 0.7871, 0.5, 0.7871, 0.5, 0.7871, 0.5, 0.7871, 0.5, 0.7871, 0.5, 0.7871, 0.5, 0.7871, 0.5, 0.7871, 0.5, 0.7871, 0.5, 0.7871, 0.5, 0.7871, 0.5, 0.7871, 0.5, 0.7871, 0.5, 0.7871, 0.5, 0.7871, 0.5, 0.752, 0.5, 0.752, 0.5, 0.752, 0.5, 0.752, 0.5, 0.752, 0.5, 0.752, 0.5, 0.752, 0.5, 0.752, 0.5, 0.752, 0.5, 0.752, 0.5, 0.752, 0.5, 0.752, 0.5, 0.752, 0.5, 0.752, 0.5, 0.752, 0.5, 0.752, 0.5, 0.752, 0.5, 0.752, 0.5, 0.752, 0.5, 0.752, 0.5, 0.752, 0.5, 0.7832, 0.5, 0.7832, 0.5, 0.7832, 0.5, 0.7832, 0.5, 0.7832, 0.5, 0.7832, 0.5, 0.752, 0.5, 0.752, 0.5, 0.752, 0.5, 0.752, 0.5, 0.752, 0.5, 0.752, 0.5, 0.752, 0.5, 0.752, 0.5, 0.752, 0.5, 0.752, 0.5, 0.752, 0.5, 0.752, 0.5, 0.752, 0.5, 0.752, 0.5, 0.752, 0.5, 0.752, 0.5, 0.752, 0.5, 0.752, 0.5, 0.752, 0.5, 0.752, 0.5, 0.752, 0.5, 0.752, 0.5, 0.752, 0.5, 0.752, 0.5, 0.752, 0.5, 0.752, 0.5, 0.752, 0.5, 0.752, 0.5, 0.752, 0.5, 0.752, 0.5, 0.752, 0.5, 0.752, 0.5, 0.752, 0.5, 0.752, 0.5, 0.752, 0.5, 0.752, 0.5, 0.752, 0.5, 0.752, 0.5, 0.752, 0.5, 0.752, 0.5, 0.752, 0.5, 0.752, 0.5, 0.7559, 0.5, 0.7559, 0.5, 0.7559, 0.5, 0.7559, 0.5, 0.7559, 0.5, 0.7559, 0.5, 0.791, 0.5, 0.791, 0.5, 0.791, 0.5, 0.791, 0.5, 0.791, 0.5, 0.791, 0.5, 0.752, 0.5, 0.752, 0.5, 0.752, 0.5, 0.752, 0.5, 0.752, 0.5, 0.752, 0.5, 0.752, 0.5, 0.752, 0.5, 0.752, 0.5, 0.752, 0.5, 0.752, 0.5, 0.752, 0.5, 0.752, 0.5, 0.752, 0.5, 0.752, 0.5, 0.752, 0.5, 0.752, 0.5, 0.752, 0.5, 0.752, 0.5, 0.752, 0.5, 0.752, 0.5, 0.752, 0.5, 0.752, 0.5, 0.752, 0.5, 0.752, 0.5, 0.752, 0.5, 0.752, 0.5, 0.752, 0.5, 0.752, 0.5, 0.752, 0.5, 0.752, 0.5, 0.752, 0.5, 0.752, 0.5, 0.7871, 0.5, 0.7871, 0.5, 0.7871, 0.5, 0.7871, 0.5, 0.7871, 0.5, 0.7871, 0.5, 0.7871, 0.5, 0.7871, 0.5, 0.7871, 0.5, 0.7871, 0.5, 0.7871, 0.5, 0.7871, 0.5, 0.7871, 0.5, 0.7871, 0.5, 0.7871, 0.5, 0.7871, 0.5, 0.7871, 0.5, 0.7871, 0.5, 0.752, 0.5, 0.752, 0.5, 0.752, 0.5, 0.752, 0.5, 0.752, 0.5, 0.752, 0.5, 0.7871, 0.5, 0.7871, 0.5, 0.7871, 0.5, 0.7871, 0.5, 0.7871, 0.5, 0.7871, 0.5, 0.752, 0.5, 0.752, 0.5, 0.752, 0.5, 0.752, 0.5, 0.752, 0.5, 0.752, 0.5, 0.752, 0.5, 0.752, 0.5, 0.752, 0.5, 0.7559, 0.5, 0.7559, 0.5, 0.7559, 0.5, 0.752, 0.5, 0.752, 0.5, 0.752, 0.5, 0.7559, 0.5, 0.7559, 0.5, 0.7559, 0.5, 0.752, 0.5, 0.752, 0.5, 0.752, 0.5, 0.791, 0.5, 0.791, 0.5, 0.791, 0.5, 0.791, 0.5, 0.791, 0.5, 0.791, 0.5, 0.06836, 0.5, 0.06836, 0.5, 0.06836, 0.5, 0.06836, 0.5, 0.06836, 0.5, 0.06836, 0.5, 0.791, 0.5, 0.791, 0.5, 0.791, 0.5, 0.791, 0.5, 0.791, 0.5, 0.791, 0.5, 0.7559, 0.5, 0.7559, 0.5, 0.7559, 0.5, 0.752, 0.5, 0.752, 0.5, 0.752, 0.5, 0.7559, 0.5, 0.7559, 0.5, 0.7559, 0.5, 0.791, 0.5, 0.791, 0.5, 0.791, 0.5, 0.791, 0.5, 0.791, 0.5, 0.791, 0.5, 0.752, 0.5, 0.752, 0.5, 0.752, 0.5, 0.752, 0.5, 0.752, 0.5, 0.752, 0.5, 0.7871, 0.5, 0.7871, 0.5, 0.7871, 0.5, 0.7871, 0.5, 0.7871, 0.5, 0.7871, 0.5, 0.752, 0.5, 0.752, 0.5, 0.752, 0.5, 0.752, 0.5, 0.752, 0.5, 0.752, 0.5, 0.752, 0.5, 0.752, 0.5, 0.752, 0.5, 0.752, 0.5, 0.752, 0.5, 0.752, 0.5, 0.7871, 0.5, 0.7871, 0.5, 0.7871, 0.5, 0.7871, 0.5, 0.7871, 0.5, 0.7871, 0.5, 0.7871, 0.5, 0.7871, 0.5, 0.7871, 0.5, 0.7871, 0.5, 0.7871, 0.5, 0.7871, 0.5, 0.7871, 0.5, 0.7871, 0.5, 0.7871, 0.5, 0.7871, 0.5, 0.7871, 0.5, 0.7871, 0.5, 0.7871, 0.5, 0.7871, 0.5, 0.7871, 0.5, 0.7871, 0.5, 0.7871, 0.5, 0.7871, 0.5, 0.7871, 0.5, 0.7871, 0.5, 0.7871, 0.5, 0.7871, 0.5, 0.7871, 0.5, 0.7871, 0.5, 0.7871, 0.5, 0.7871, 0.5, 0.7871, 0.5, 0.7871, 0.5, 0.7871, 0.5, 0.7871, 0.5, 0.752, 0.5, 0.752, 0.5, 0.752, 0.5, 0.752, 0.5, 0.752, 0.5, 0.752, 0.5, 0.7871, 0.5, 0.7871, 0.5, 0.7871, 0.5, 0.7871, 0.5, 0.7871, 0.5, 0.7871, 0.5, 0.752, 0.5, 0.752, 0.5, 0.752, 0.5, 0.752, 0.5, 0.752, 0.5, 0.752, 0.5, 0.752, 0.5, 0.752, 0.5, 0.752, 0.5, 0.7559, 0.5, 0.7559, 0.5, 0.7559, 0.5, 0.752, 0.5, 0.752, 0.5, 0.752, 0.5, 0.7559, 0.5, 0.7559, 0.5, 0.7559, 0.5, 0.752, 0.5, 0.752, 0.5, 0.752, 0.5, 0.791, 0.5, 0.791, 0.5, 0.791, 0.5, 0.791, 0.5, 0.791, 0.5, 0.791, 0.5, 0.06836, 0.5, 0.06836, 0.5, 0.06836, 0.5, 0.06836, 0.5, 0.06836, 0.5, 0.06836, 0.5, 0.791, 0.5, 0.791, 0.5, 0.791, 0.5, 0.791, 0.5, 0.791, 0.5, 0.791, 0.5, 0.7559, 0.5, 0.7559, 0.5, 0.7559, 0.5, 0.752, 0.5, 0.752, 0.5, 0.752, 0.5, 0.7559, 0.5, 0.7559, 0.5, 0.7559, 0.5, 0.791, 0.5, 0.791, 0.5, 0.791, 0.5, 0.791, 0.5, 0.791, 0.5, 0.791, 0.5, 0.752, 0.5, 0.752, 0.5, 0.752, 0.5, 0.752, 0.5, 0.752, 0.5, 0.752, 0.5, 0.7871, 0.5, 0.7871, 0.5, 0.7871, 0.5, 0.7871, 0.5, 0.7871, 0.5, 0.7871, 0.5, 0.752, 0.5, 0.752, 0.5, 0.752, 0.5, 0.752, 0.5, 0.752, 0.5, 0.752, 0.5, 0.752, 0.5, 0.752, 0.5, 0.752, 0.5, 0.752, 0.5, 0.752, 0.5, 0.752, 0.5, 0.7871, 0.5, 0.7871, 0.5, 0.7871, 0.5, 0.7871, 0.5, 0.7871, 0.5, 0.7871, 0.5, 0.7871, 0.5, 0.7871, 0.5, 0.7871, 0.5, 0.7871, 0.5, 0.7871, 0.5, 0.7871, 0.5, 0.7871, 0.5, 0.7871, 0.5, 0.7871, 0.5, 0.7871, 0.5, 0.7871, 0.5, 0.7871, 0.5, 0.752, 0.5, 0.752, 0.5, 0.752, 0.5, 0.752, 0.5, 0.752, 0.5, 0.752, 0.5, 0.752, 0.5, 0.752, 0.5, 0.752, 0.5, 0.752, 0.5, 0.752, 0.5, 0.752, 0.5, 0.752, 0.5, 0.752, 0.5, 0.752, 0.5, 0.752, 0.5, 0.752, 0.5, 0.752, 0.5, 0.752, 0.5, 0.752, 0.5, 0.752, 0.5, 0.752, 0.5, 0.752, 0.5, 0.752, 0.5, 0.752, 0.5, 0.752, 0.5, 0.752, 0.5, 0.752, 0.5, 0.752, 0.5, 0.752, 0.5, 0.752, 0.5, 0.752, 0.5, 0.752, 0.5, 0.7559, 0.5, 0.7559, 0.5, 0.7559, 0.5, 0.7559, 0.5, 0.7559, 0.5, 0.7559, 0.5, 0.791, 0.5, 0.791, 0.5, 0.791, 0.5, 0.791, 0.5, 0.791, 0.5, 0.791, 0.5, 0.752, 0.5, 0.752, 0.5, 0.752, 0.5, 0.752, 0.5, 0.752, 0.5, 0.752, 0.5, 0.752, 0.5, 0.752, 0.5, 0.752, 0.5, 0.752, 0.5, 0.752, 0.5, 0.752, 0.5, 0.752, 0.5, 0.752, 0.5, 0.752, 0.5, 0.752, 0.5, 0.752, 0.5, 0.752, 0.5, 0.752, 0.5, 0.752, 0.5, 0.752, 0.5, 0.752, 0.5, 0.752, 0.5, 0.752, 0.5, 0.752, 0.5, 0.752, 0.5, 0.752, 0.5, 0.752, 0.5, 0.752, 0.5, 0.752, 0.5, 0.752, 0.5, 0.752, 0.5, 0.752, 0.5, 0.752, 0.5, 0.752, 0.5, 0.752, 0.5, 0.752, 0.5, 0.752, 0.5, 0.752, 0.5, 0.752, 0.5, 0.752, 0.5, 0.752, 0.5, 0.752, 0.5, 0.752, 0.5, 0.752, 0.5, 0.752, 0.5, 0.752, 0.5, 0.752, 0.5, 0.752, 0.5, 0.752, 0.5, 0.752, 0.5, 0.752, 0.5, 0.752, 0.5, 0.752, 0.5, 0.752, 0.5, 0.752, 0.5, 0.752, 0.5, 0.752, 0.5, 0.752, 0.5, 0.752, 0.5, 0.752, 0.5, 0.752, 0.5, 0.752, 0.5, 0.752, 0.5, 0.752, 0.5, 0.752, 0.5, 0.752, 0.5, 0.752, 0.5, 0.752, 0.5, 0.7871, 0.5, 0.7871, 0.5, 0.7871, 0.5, 0.7871, 0.5, 0.7871, 0.5, 0.7871, 0.5, 0.7871, 0.5, 0.7871, 0.5, 0.7871, 0.5, 0.7871, 0.5, 0.7871, 0.5, 0.7871, 0.5, 0.7871, 0.5, 0.7871, 0.5, 0.7871, 0.5, 0.7871, 0.5, 0.7871, 0.5, 0.7871, 0.5, 0.752, 0.5, 0.752, 0.5, 0.752, 0.5, 0.752, 0.5, 0.752, 0.5, 0.752, 0.5, 0.752, 0.5, 0.752, 0.5, 0.752, 0.5, 0.752, 0.5, 0.752, 0.5, 0.752, 0.5, 0.752, 0.5, 0.752, 0.5, 0.752, 0.5, 0.752, 0.5, 0.752, 0.5, 0.752, 0.5, 0.752, 0.5, 0.752, 0.5, 0.752, 0.5, 0.752, 0.5, 0.752, 0.5, 0.752, 0.5, 0.752, 0.5, 0.752, 0.5, 0.752, 0.5, 0.752, 0.5, 0.752, 0.5, 0.752, 0.5, 0.752, 0.5, 0.752, 0.5, 0.752, 0.5, 0.752, 0.5, 0.752, 0.5, 0.752, 0.5, 0.752, 0.5, 0.752, 0.5, 0.752, 0.5, 0.752, 0.5, 0.752, 0.5, 0.752, 0.5, 0.752, 0.5, 0.752, 0.5, 0.752, 0.5, 0.752, 0.5, 0.752, 0.5, 0.752, 0.5, 0.752, 0.5, 0.752, 0.5, 0.752, 0.5, 0.752, 0.5, 0.752, 0.5, 0.752, 0.5, 0.7559, 0.5, 0.7559, 0.5, 0.7559, 0.5, 0.7559, 0.5, 0.7559, 0.5, 0.7559, 0.5, 0.7559, 0.5, 0.7559, 0.5, 0.7559, 0.5, 0.7559, 0.5, 0.7559, 0.5, 0.7559, 0.5, 0.7559, 0.5, 0.7559, 0.5, 0.7559, 0.5, 0.7559, 0.5, 0.7559, 0.5, 0.7559, 0.5, 0.7559, 0.5, 0.7559, 0.5, 0.7559, 0.5, 0.7559, 0.5, 0.7559, 0.5, 0.7559, 0.5, 0.752, 0.5, 0.752, 0.5, 0.752, 0.5, 0.752, 0.5, 0.752, 0.5, 0.752, 0.5, 0.752, 0.5, 0.752, 0.5, 0.752, 0.5, 0.752, 0.5, 0.752, 0.5, 0.752, 0.5, 0.752, 0.5, 0.752, 0.5, 0.752, 0.5, 0.752, 0.5, 0.752, 0.5, 0.752, 0.5, 0.752, 0.5, 0.752, 0.5, 0.752, 0.5, 0.752, 0.5, 0.752, 0.5, 0.752, 0.5, 0.752, 0.5, 0.752, 0.5, 0.752, 0.5, 0.752, 0.5, 0.752, 0.5, 0.752, 0.5, 0.752, 0.5, 0.752, 0.5, 0.752, 0.5, 0.752, 0.5, 0.752, 0.5, 0.752, 0.5, 0.752, 0.5, 0.752, 0.5, 0.752, 0.5, 0.752, 0.5, 0.752, 0.5, 0.752, 0.5, 0.752, 0.5, 0.752, 0.5, 0.752, 0.5, 0.752, 0.5, 0.752, 0.5, 0.752, 0.5, 0.752, 0.5, 0.752, 0.5, 0.752, 0.5, 0.752, 0.5, 0.752, 0.5, 0.752, 0.5, 0.752, 0.5, 0.752, 0.5, 0.752, 0.5, 0.752, 0.5, 0.752, 0.5, 0.752, 0.5, 0.752, 0.5, 0.752, 0.5, 0.752, 0.5, 0.752, 0.5, 0.752, 0.5, 0.752, 0.5, 0.752, 0.5, 0.752, 0.5, 0.752, 0.5, 0.752, 0.5, 0.752, 0.5, 0.752, 0.5, 0.7871, 0.5, 0.7871, 0.5, 0.7871, 0.5, 0.7871, 0.5, 0.7871, 0.5, 0.7871, 0.5, 0.7871, 0.5, 0.7871, 0.5, 0.7871, 0.5, 0.7871, 0.5, 0.7871, 0.5, 0.7871, 0.5, 0.7871, 0.5, 0.7871, 0.5, 0.7871, 0.5, 0.7871, 0.5, 0.7871, 0.5, 0.7871, 0.5, 0.7871, 0.5, 0.7871, 0.5, 0.7871, 0.5, 0.7871, 0.5, 0.7871, 0.5, 0.7871, 0.5, 0.7871, 0.5, 0.7871, 0.5, 0.7871, 0.5, 0.7871, 0.5, 0.7871, 0.5, 0.7871, 0.5, 0.7871, 0.5, 0.7871, 0.5, 0.7871, 0.5, 0.7871, 0.5, 0.7871, 0.5, 0.7871, 0.5, 0.752, 0.5, 0.752, 0.5, 0.752, 0.5, 0.752, 0.5, 0.752, 0.5, 0.752, 0.5, 0.752, 0.5, 0.752, 0.5, 0.752, 0.5, 0.752, 0.5, 0.752, 0.5, 0.752, 0.5, 0.752, 0.5, 0.752, 0.5, 0.752, 0.5, 0.752, 0.5, 0.752, 0.5, 0.752, 0.5, 0.752, 0.5, 0.752, 0.5, 0.752, 0.5, 0.752, 0.5, 0.752, 0.5, 0.752, 0.5, 0.7871, 0.5, 0.7871, 0.5, 0.7871, 0.5, 0.7871, 0.5, 0.7871, 0.5, 0.7871, 0.5, 0.7871, 0.5, 0.7871, 0.5, 0.7871, 0.5, 0.7871, 0.5, 0.7871, 0.5, 0.7871, 0.5, 0.752, 0.5, 0.752, 0.5, 0.752, 0.5, 0.752, 0.5, 0.752, 0.5, 0.752, 0.5, 0.752, 0.5, 0.752, 0.5, 0.752, 0.5, 0.752, 0.5, 0.752, 0.5, 0.752, 0.5, 0.752, 0.5, 0.752, 0.5, 0.752, 0.5, 0.752, 0.5, 0.752, 0.5, 0.752, 0.5, 0.752, 0.5, 0.752, 0.5, 0.752, 0.5, 0.752, 0.5, 0.752, 0.5, 0.752, 0.5, 0.7871, 0.5, 0.7871, 0.5, 0.7871, 0.5, 0.7871, 0.5, 0.7871, 0.5, 0.7871, 0.5, 0.752, 0.5, 0.752, 0.5, 0.752, 0.5, 0.752, 0.5, 0.752, 0.5, 0.752, 0.5, 0.752, 0.5, 0.752, 0.5, 0.752, 0.5, 0.752, 0.5, 0.752, 0.5, 0.752, 0.5, 0.752, 0.5, 0.752, 0.5, 0.752, 0.5, 0.752, 0.5, 0.752, 0.5, 0.752, 0.5, 0.752, 0.5, 0.752, 0.5, 0.752, 0.5, 0.752, 0.5, 0.752, 0.5, 0.752, 0.5, 0.7871, 0.5, 0.7871, 0.5, 0.7871, 0.5, 0.7871, 0.5, 0.7871, 0.5, 0.7871, 0.5, 0.7871, 0.5, 0.7871, 0.5, 0.7871, 0.5, 0.7871, 0.5, 0.7871, 0.5, 0.7871, 0.5, 0.752, 0.5, 0.752, 0.5, 0.752, 0.5, 0.752, 0.5, 0.752, 0.5, 0.752, 0.5, 0.752, 0.5, 0.752, 0.5, 0.752, 0.5, 0.752, 0.5, 0.752, 0.5, 0.752, 0.5, 0.752, 0.5, 0.752, 0.5, 0.752, 0.5, 0.752, 0.5, 0.752, 0.5, 0.752, 0.5, 0.752, 0.5, 0.752, 0.5, 0.752, 0.5, 0.752, 0.5, 0.752, 0.5, 0.752, 0.5, 0.7871, 0.5, 0.7871, 0.5, 0.7871, 0.5, 0.7871, 0.5, 0.7871, 0.5, 0.7871, 0.5, 0.7832, 0.5, 0.7832, 0.5, 0.7832, 0.5, 0.7832, 0.5, 0.7832, 0.5, 0.7832, 0.5, 0.752, 0.5, 0.752, 0.5, 0.752, 0.5, 0.752, 0.5, 0.752, 0.5, 0.752, 0.5, 0.752, 0.5, 0.752, 0.5, 0.752, 0.5, 0.752, 0.5, 0.752, 0.5, 0.752, 0.5, 0.752, 0.5, 0.752, 0.5, 0.752, 0.5, 0.752, 0.5, 0.752, 0.5, 0.752, 0.5, 0.752, 0.5, 0.752, 0.5, 0.752, 0.5, 0.752, 0.5, 0.752, 0.5, 0.752, 0.5, 0.752, 0.5, 0.752, 0.5, 0.752, 0.5, 0.752, 0.5, 0.752, 0.5, 0.752, 0.5, 0.752, 0.5, 0.752, 0.5, 0.752, 0.5, 0.752, 0.5, 0.752, 0.5, 0.752, 0.5, 0.752, 0.5, 0.752, 0.5, 0.752, 0.5, 0.752, 0.5, 0.752, 0.5, 0.752, 0.5, 0.791, 0.5, 0.791, 0.5, 0.791, 0.5, 0.791, 0.5, 0.791, 0.5, 0.791, 0.5, 0.791, 0.5, 0.791, 0.5, 0.791, 0.5, 0.791, 0.5, 0.791, 0.5, 0.791, 0.5, 0.791, 0.5, 0.791, 0.5, 0.791, 0.5, 0.791, 0.5, 0.791, 0.5, 0.791, 0.5, 0.791, 0.5, 0.791, 0.5, 0.791, 0.5, 0.791, 0.5, 0.791, 0.5, 0.791, 0.5, 0.791, 0.5, 0.791, 0.5, 0.791, 0.5, 0.791, 0.5, 0.791, 0.5, 0.791, 0.5])
me_missil.materials.append(mat_palette)
me_missil.use_remesh_preserve_volume = False
me_missil.use_remesh_preserve_attributes = False
me_missil.use_mirror_vertex_groups = False
me_missil.update()
me_missil.normals_split_custom_set([tuple(v) for v in zip(*[iter([-1.0, 0.0, 0.0, -1.0, 0.0, 0.0, -1.0, 0.0, 0.0, -1.0, 0.0, 0.0, -1.0, 0.0, 0.0, -1.0, 0.0, 0.0, -1.0, 0.0, 0.0, -1.0, 0.0, 0.0, -1.0, 0.0, 0.0, -1.0, 0.0, 0.0, -1.0, 0.0, 0.0, -1.0, 0.0, 0.0, -1.0, -5.684e-14, 0.0, -1.0, 0.0, 0.0, -1.0, 0.0, 0.0, -1.0, -5.42e-07, 0.0, -1.0, 4.409e-08, 0.0, -1.0, 0.0, 0.0, -1.0, -3.356e-14, 0.0, -1.0, -5.684e-14, 0.0, -1.0, 0.0, 0.0, -1.0, -3.356e-14, 0.0, -1.0, -5.42e-07, 0.0, -1.0, -5.684e-14, 0.0, -1.0, 0.0, 0.0, -1.0, -5.42e-07, 0.0, -1.0, -3.356e-14, 0.0, -1.0, 1.034e-07, 0.0, -1.0, 4.409e-08, 0.0, -1.0, -5.42e-07, 0.0, -1.0, 1.034e-07, 0.0, -1.0, -5.42e-07, 0.0, -1.0, 0.0, 0.0, -1.0, 6.358e-07, 0.0, -1.0, 4.409e-08, 0.0, -1.0, 1.034e-07, 0.0, -1.0, 0.0, 0.0, -1.0, 1.034e-07, 0.0, -1.0, 0.0, 0.0, -1.0, 0.0, 0.0, -1.0, 1.034e-07, 0.0, -1.0, 0.0, 0.0, -1.0, 9.934e-09, 0.0, -1.0, 0.0, 0.0, -1.0, 0.0, 0.0, -1.0, 1.474e-07, 0.0, -1.0, 0.0, 0.0, -1.0, 9.934e-09, 0.0, -1.0, 1.232e-07, 0.0, -1.0, 1.474e-07, 0.0, -1.0, 9.934e-09, 0.0, -1.0, 1.232e-07, 0.0, -1.0, 1.745e-07, 0.0, -1.0, 1.474e-07, 0.0, -1.0, 1.232e-07, 0.0, -1.0, 9.934e-09, 0.0, -1.0, 8.749e-08, 0.0, -1.0, -2.931e-07, 0.0, -1.0, 1.745e-07, 0.0, -1.0, 1.232e-07, 0.0, -1.0, -3.653e-07, 0.0, -1.0, 1.232e-07, 0.0, -1.0, 8.749e-08, 0.0, -1.0, -4.768e-07, 0.0, -1.0, 1.232e-07, 0.0, -1.0, -3.653e-07, 0.0, -1.0, -3.774e-08, 0.0, -1.0, 1.745e-07, 0.0, -1.0, -2.931e-07, 0.0, -1.0, 0.0, 0.0, -1.0, 1.745e-07, 0.0, -1.0, -3.774e-08, 0.0, -1.0, 0.0, 0.0, -1.0, 0.0, 0.0, -1.0, 0.0, 0.0, -1.0, 0.0, 0.0, -1.0, 0.0, 0.0, -1.0, 0.0, 0.0, -1.0, 0.0, 0.0, -1.0, 0.0, 0.0, -1.0, 0.0, 0.0, -1.0, 1.192e-07, 0.0, -1.0, 2.384e-07, 0.0, -1.0, 2.384e-07, 0.0, -1.0, 0.0, 0.0, -1.0, 0.0, 0.0, -1.0, 0.0, 0.0, -1.0, 0.0, 0.0, -1.0, 1.192e-07, 0.0, -1.0, 0.0, 0.0, -1.0, 1.192e-07, 0.0, -1.0, 2.384e-07, 0.0, -1.0, 1.192e-07, 0.0, -1.0, 1.192e-07, 0.0, -1.0, 1.192e-07, 0.0, -1.0, 0.0, 0.0, -1.0, 0.0, 0.0, -1.0, 0.0, 0.0, -1.0, 0.0, 0.0, -1.0, 0.0, 0.0, -1.0, 0.0, 0.0, -1.0, 0.0, 0.0, -1.0, -9.435e-09, 0.0, -1.0, -1.098e-07, 0.0, -1.0, -1.192e-07, 0.0, -1.0, 0.0, 0.0, -1.0, -1.098e-07, 0.0, -1.0, -9.435e-09, 0.0, -1.0, 1.887e-08, 0.0, -1.0, 2.195e-07, 0.0, -1.0, 2.384e-07, 0.0, -1.0, 0.0, 0.0, -1.0, 2.195e-07, 0.0, -1.0, 1.887e-08, 0.0, -1.0, 4.432e-15, 0.0, -1.0, 2.399e-14, 0.0, -1.0, 2.842e-14, 0.0, -1.0, 0.0, 0.0, -1.0, 2.399e-14, 0.0, -1.0, 4.432e-15, 0.0, -1.0, 0.0, 0.0, -1.0, 0.0, 0.0, -1.0, 0.0, 0.0, -1.0, 0.0, 0.0, -1.0, 0.0, 0.0, -1.0, 0.0, 0.0, -1.0, 0.0, 0.0, -1.0, 0.0, 0.0, -1.0, 0.0, 0.0, -1.0, 0.0, 0.0, -1.0, 0.0, 0.0, -1.0, 0.0, 0.0, -1.0, 0.0, 0.0, -1.0, 0.0, 0.0, -1.0, 0.0, 0.0, -1.0, 0.0, 0.0, -1.0, 0.0, 0.0, -1.0, 0.0, 0.0, -1.0, 4.737e-15, 0.0, -1.0, 0.0, 0.0, -1.0, 0.0, 0.0, -1.0, 0.0, 0.0, -1.0, 0.0, 0.0, -1.0, 4.737e-15, 0.0, -1.0, 0.0, 0.0, -1.0, 0.0, 0.0, -1.0, 0.0, 0.0, -1.0, 0.0, 0.0, -1.0, 0.0, 0.0, -1.0, 0.0, 0.0, -1.0, 1.421e-14, 0.0, -1.0, 0.0, 0.0, -1.0, 4.737e-15, 0.0, -1.0, 1.421e-14, 0.0, -1.0, 4.737e-15, 0.0, -1.0, 2.842e-14, 0.0, -1.0, 0.0, 0.0, -1.0, 0.0, 0.0, -1.0, 1.421e-14, 0.0, -1.0, 1.759e-08, 0.0, -1.0, 4.201e-08, 0.0, -1.0, 0.0, 0.0, -1.0, 1.759e-08, 0.0, -1.0, 0.0, 0.0, -1.0, 0.0, 0.0, -1.0, 5.96e-08, 0.0, -1.0, 4.201e-08, 0.0, -1.0, 1.759e-08, 0.0, -1.0, 0.0, 0.0, -1.0, 0.0, 0.0, -1.0, 0.0, 0.0, -1.0, 0.0, 0.0, -1.0, 0.0, 0.0, -1.0, 0.0, 0.0, -1.0, 0.0, 0.0, -1.0, 0.0, 0.0, -1.0, 0.0, 0.0, -1.0, 0.0, 0.0, -1.0, 0.0, 0.0, -1.0, 0.0, 0.0, -1.0, -1.859e-08, 0.0, -1.0, -1.006e-07, 0.0, -1.0, -1.192e-07, 0.0, -1.0, 0.0, 0.0, -1.0, -1.006e-07, 0.0, -1.0, -1.859e-08, 0.0, -1.0, 0.0, 0.0, -1.0, 0.0, 0.0, -1.0, 0.0, 0.0, -1.0, 0.0, 0.0, -1.0, 0.0, 0.0, -1.0, 0.0, 0.0, -1.0, 0.0, 0.0, -1.0, 0.0, 0.0, -1.0, 0.0, 0.0, -1.0, 0.0, 0.0, -1.0, 0.0, 0.0, -1.0, 0.0, 0.0, -1.0, 0.0, 0.0, -1.0, 0.0, 0.0, -1.0, 0.0, 0.0, -1.0, 0.0, 0.0, -1.0, 0.0, 0.0, -1.0, 0.0, 0.0, -1.0, 0.0, 0.0, -1.0, 0.0, 0.0, -1.0, 0.0, 0.0, -1.0, 0.0, 0.0, -1.0, 0.0, 0.0, -1.0, 0.0, 0.0, -1.0, 0.0, 0.0, -1.0, 0.0, 0.0, -1.0, 0.0, 0.0, -1.0, 0.0, 0.0, -1.0, 0.0, 0.0, -1.0, 0.0, 0.0, -1.0, 0.0, 0.0, -1.0, 0.0, 0.0, -1.0, 0.0, 0.0, -1.0, 0.0, 0.0, -1.0, 0.0, 0.0, -1.0, 0.0, 0.0, -1.0, 0.0, 0.0, -1.0, 0.0, 0.0, -1.0, 0.0, 0.0, -1.0, 0.0, 0.0, -1.0, 0.0, 0.0, -1.0, 0.0, 0.0, -1.0, 0.0, 0.0, -1.0, 0.0, 0.0, -1.0, 0.0, 0.0, -1.0, 0.0, 0.0, -1.0, 0.0, 0.0, -1.0, 0.0, 0.0, -1.0, 0.0, 0.0, -1.0, 0.0, 0.0, -1.0, 0.0, 0.0, -1.0, 0.0, 0.0, -1.0, 0.0, 0.0, -1.0, 0.0, 0.0, 1.0, 0.0, 0.0, 1.0, 0.0, 0.0, 1.0, 0.0, 0.0, 1.0, 0.0, 0.0, 1.0, 0.0, 0.0, 1.0, 0.0, 0.0, 1.0, 0.0, 0.0, 1.0, 0.0, 0.0, 1.0, 0.0, 0.0, 1.0, 0.0, 0.0, 1.0, 0.0, 0.0, 1.0, 0.0, 0.0, 1.0, 0.0, 0.0, 1.0, 0.0, 0.0, 1.0, 0.0, 0.0, 1.0, 0.0, 0.0, 1.0, 0.0, 0.0, 1.0, 0.0, 0.0, 1.0, 0.0, 0.0, 1.0, 0.0, 0.0, 1.0, 0.0, 0.0, 1.0, 0.0, 0.0, 1.0, 0.0, 0.0, 1.0, 0.0, 0.0, 1.0, 0.0, 0.0, 1.0, 2.101e-08, 0.0, 1.0, 8.797e-09, 0.0, 1.0, 8.797e-09, 0.0, 1.0, 2.101e-08, 0.0, 1.0, 2.98e-08, 0.0, 1.0, 0.0, 0.0, 1.0, 0.0, 0.0, 1.0, 0.0, 0.0, 1.0, 0.0, 0.0, 1.0, 0.0, 0.0, 1.0, 0.0, 0.0, 1.0, 0.0, 0.0, 1.0, 0.0, 0.0, 1.0, 0.0, 0.0, 1.0, 0.0, 0.0, 1.0, 0.0, 0.0, 1.0, 0.0, 0.0, 1.0, 0.0, 0.0, 1.0, 0.0, 0.0, 1.0, 0.0, 0.0, 1.0, 0.0, 0.0, 1.0, 0.0, 0.0, 1.0, 0.0, 0.0, 1.0, 0.0, 0.0, 1.0, 0.0, 0.0, 1.0, 0.0, 0.0, 1.0, 0.0, 0.0, 1.0, 0.0, 0.0, 1.0, 0.0, 0.0, 1.0, 0.0, 0.0, 1.0, 0.0, 0.0, 1.0, 0.0, 0.0, 1.0, 0.0, 0.0, 1.0, 0.0, 0.0, 1.0, 0.0, 0.0, 1.0, 0.0, 0.0, 1.0, 0.0, 0.0, 1.0, 0.0, 0.0, 1.0, 0.0, 0.0, 1.0, 0.0, 0.0, 1.0, 0.0, 0.0, 1.0, 0.0, 0.0, 1.0, 0.0, 0.0, 1.0, 0.0, 0.0, 1.0, 0.0, 0.0, 1.0, 0.0, 0.0, 1.0, 0.0, 0.0, 1.0, 0.0, 0.0, 1.0, 0.0, 0.0, 1.0, 0.0, 0.0, 1.0, 0.0, 0.0, 1.0, 0.0, 0.0, 1.0, 0.0, 0.0, 1.0, -1.192e-07, 0.0, 1.0, -1.006e-07, 0.0, 1.0, -1.859e-08, 0.0, 1.0, -1.859e-08, 0.0, 1.0, -1.006e-07, 0.0, 1.0, 0.0, 0.0, 1.0, 0.0, 0.0, 1.0, 0.0, 0.0, 1.0, 0.0, 0.0, 1.0, 0.0, 0.0, 1.0, 0.0, 0.0, 1.0, 0.0, 0.0, 1.0, 0.0, 0.0, 1.0, 0.0, 0.0, 1.0, 0.0, 0.0, 1.0, 0.0, 0.0, 1.0, 0.0, 0.0, 1.0, 0.0, 0.0, 1.0, 0.0, 0.0, 1.0, 0.0, 0.0, 1.0, 0.0, 0.0, 1.0, 0.0, 0.0, 1.0, 0.0, 0.0, 1.0, 0.0, 0.0, 1.0, 0.0, 0.0, 1.0, 0.0, 0.0, 1.0, 0.0, 0.0, 1.0, 0.0, 0.0, 1.0, 0.0, 0.0, 1.0, 0.0, 0.0, 1.0, 0.0, 0.0, 1.0, 0.0, 0.0, 1.0, 0.0, 0.0, 1.0, 0.0, 0.0, 1.0, 0.0, 0.0, 1.0, 0.0, 0.0, 1.0, 0.0, 0.0, 1.0, 0.0, 0.0, 1.0, 0.0, 0.0, 1.0, 0.0, 0.0, 1.0, 0.0, 0.0, 1.0, 0.0, 0.0, 1.0, 0.0, 0.0, 1.0, 0.0, 0.0, 1.0, 0.0, 0.0, 1.0, 0.0, 0.0, 1.0, 0.0, 0.0, 1.0, 0.0, 0.0, 1.0, 0.0, 0.0, 1.0, 0.0, 0.0, 1.0, 0.0, 0.0, 1.0, 0.0, 0.0, 1.0, 0.0, 0.0, 1.0, 0.0, 0.0, 1.0, 0.0, 0.0, 1.0, 0.0, 0.0, 1.0, 0.0, 0.0, 1.0, 0.0, 0.0, 1.0, 0.0, 0.0, 1.0, 0.0, 0.0, 1.0, 2.384e-07, 0.0, 1.0, 2.195e-07, 0.0, 1.0, 1.887e-08, 0.0, 1.0, 1.887e-08, 0.0, 1.0, 2.195e-07, 0.0, 1.0, 0.0, 0.0, 1.0, 0.0, 0.0, 1.0, 0.0, 0.0, 1.0, 0.0, 0.0, 1.0, 0.0, 0.0, 1.0, 0.0, 0.0, 1.0, 0.0, 0.0, 1.0, 0.0, 0.0, 1.0, 0.0, 0.0, 1.0, 0.0, 0.0, 1.0, 0.0, 0.0, 1.0, 0.0, 0.0, 1.0, 0.0, 0.0, 1.0, 0.0, 0.0, 1.0, 0.0, 0.0, 1.0, 0.0, 0.0, 1.0, 0.0, 0.0, 1.0, 0.0, 0.0, 1.0, 0.0, 0.0, 1.0, 4.692e-08, 0.0, 1.0, 0.0, 0.0, 1.0, 6.384e-08, 0.0, 1.0, 0.0, 0.0, 1.0, 1.302e-07, 0.0, 1.0, 0.0, 0.0, 1.0, 4.692e-08, 0.0, 1.0, 6.384e-08, 0.0, 1.0, 7.948e-08, 0.0, 1.0, 6.384e-08, 0.0, 1.0, 0.0, 0.0, 1.0, 7.948e-08, 0.0, 1.0, 7.948e-08, 0.0, 1.0, 0.0, 0.0, 1.0, 0.0, 0.0, 1.0, 0.0, 0.0, 1.0, 1.302e-07, 0.0, 1.0, 1.685e-07, 0.0, 1.0, 0.0, 0.0, 1.0, 0.0, 0.0, 1.0, 1.685e-07, 0.0, 1.0, 1.685e-07, 0.0, 1.0, 1.302e-07, 0.0, 1.0, 6.358e-07, 0.0, 1.0, 0.0, 0.0, 1.0, 1.685e-07, 0.0, 1.0, 0.0, 0.0, 1.0, 0.0, 0.0, 1.0, 1.685e-07, 0.0, 1.0, 0.0, 0.0, 1.0, 0.0, 0.0, 1.0, 0.0, 0.0, 1.0, 0.0, 0.0, 1.0, 0.0, 0.0, 1.0, 0.0, 0.0, 1.0, 2.059e-07, 0.0, 1.0, 0.0, 0.0, 1.0, 2.059e-07, 0.0, 1.0, 1.276e-07, 0.0, 1.0, 2.059e-07, 0.0, 1.0, 2.083e-07, 0.0, 1.0, 1.276e-07, 0.0, 1.0, 3.718e-08, 0.0, 1.0, 0.0, 0.0, 1.0, 1.276e-07, 0.0, 1.0, 1.276e-07, 0.0, 1.0, 2.083e-07, 0.0, 1.0, -5.862e-07, 0.0, 1.0, 3.718e-08, 0.0, 1.0, 1.276e-07, 0.0, 1.0, -3.653e-07, 0.0, 1.0, -3.653e-07, 0.0, 1.0, 1.276e-07, 0.0, 1.0, -4.768e-07, 0.0, 1.0, -5.862e-07, 0.0, 1.0, 2.083e-07, 0.0, 1.0, -7.548e-08, 0.0, 1.0, -7.548e-08, 0.0, 1.0, 2.083e-07, 0.0, 1.0, 0.0, 0.0, 1.0, 0.0, 0.0, 1.0, 0.0, 0.0, 1.0, 0.0, 0.0, 1.0, 0.0, 0.0, 1.0, 0.0, 0.0, 1.0, 0.0, 0.0, 1.0, 0.0, 0.0, 1.0, 0.0, 0.0, 1.0, 0.0, 0.0, 1.0, 0.0, 0.0, 1.0, 0.0, 0.0, 1.0, 0.0, 0.0, 1.0, 0.0, 0.0, 1.0, 0.0, 0.0, 1.0, 0.0, 0.0, 1.0, 0.0, 0.0, 1.0, 0.0, 0.0, 1.0, 0.0, 0.0, 0.0, -1.0, -1.68e-07, 0.0, -1.0, -7.037e-08, 0.0, -1.0, -2.384e-07, 0.0, -1.0, 0.0, 0.0, -1.0, -7.037e-08, 0.0, -1.0, -1.68e-07, 1.347e-07, -1.0, -1.272e-07, 5.491e-08, -1.0, -9.619e-08, 0.0, -1.0, -5.96e-08, 4.424e-07, -1.0, 6.708e-08, 5.491e-08, -1.0, -9.619e-08, 1.347e-07, -1.0, -1.272e-07, 0.0, -1.0, -1.192e-07, 5.491e-08, -1.0, -9.619e-08, 4.424e-07, -1.0, 6.708e-08, -1.358e-07, -1.0, -1.407e-07, 1.347e-07, -1.0, -1.272e-07, 0.0, -1.0, -4.768e-07, -1.358e-07, -1.0, -1.407e-07, 4.424e-07, -1.0, 6.708e-08, 1.347e-07, -1.0, -1.272e-07, -6.097e-07, -1.0, 3.974e-08, 4.424e-07, -1.0, 6.708e-08, -1.358e-07, -1.0, -1.407e-07, -4.397e-07, -1.0, -1.404e-07, 4.424e-07, -1.0, 6.708e-08, -6.097e-07, -1.0, 3.974e-08, 0.0, -1.0, 0.0, 0.0, -1.0, 0.0, 0.0, -1.0, 0.0, 0.0, -1.0, 0.0, 0.0, -1.0, 0.0, 0.0, -1.0, 0.0, -5.491e-08, -1.0, 8.232e-08, -4.397e-07, -1.0, -1.404e-07, -6.097e-07, -1.0, 3.974e-08, -5.491e-08, -1.0, 8.232e-08, -5.661e-08, -1.0, -1.887e-08, -4.397e-07, -1.0, -1.404e-07, 0.0, -1.0, 0.0, -5.661e-08, -1.0, -1.887e-08, -5.491e-08, -1.0, 8.232e-08, 9.766e-08, -1.0, -1.264e-07, 4.307e-08, -1.0, -2.006e-07, 0.0, -1.0, -1.589e-07, 2.71e-07, -1.0, -6.319e-08, 4.307e-08, -1.0, -2.006e-07, 9.766e-08, -1.0, -1.264e-07, 2.71e-07, -1.0, -9.12e-08, 4.307e-08, -1.0, -2.006e-07, 2.71e-07, -1.0, -6.319e-08, 0.0, -1.0, -5.96e-08, 0.0, -1.0, -5.96e-08, 0.0, -1.0, -5.96e-08, 0.0, -1.0, -5.96e-08, 0.0, -1.0, -5.96e-08, 0.0, -1.0, -5.96e-08, -7.987e-09, -1.0, -1.212e-07, 7.987e-09, -1.0, -7.259e-08, 2.71e-07, -1.0, -9.12e-08, -7.987e-09, -1.0, -1.212e-07, 2.71e-07, -1.0, -9.12e-08, 2.71e-07, -1.0, -6.319e-08, -2.71e-07, -1.0, -1.87e-07, 7.987e-09, -1.0, -7.259e-08, -7.987e-09, -1.0, -1.212e-07, 0.0, -1.0, 1.859e-08, 0.0, -1.0, 1.006e-07, 0.0, -1.0, 0.0, 0.0, -1.0, 1.192e-07, 0.0, -1.0, 1.006e-07, 0.0, -1.0, 1.859e-08, 0.0, -1.0, -8.262e-08, 7.987e-09, -1.0, -7.259e-08, -2.71e-07, -1.0, -1.87e-07, 0.0, -1.0, 4.768e-07, 0.0, -1.0, 4.768e-07, 0.0, -1.0, 4.768e-07, 0.0, -1.0, 4.768e-07, 0.0, -1.0, 4.768e-07, 0.0, -1.0, 4.768e-07, 0.0, -1.0, -1.192e-07, 0.0, -1.0, -1.192e-07, 0.0, -1.0, -2.384e-07, 0.0, -1.0, 0.0, 0.0, -1.0, -1.192e-07, 0.0, -1.0, -1.192e-07, -1.192e-07, -1.0, -1.707e-07, 0.0, -1.0, -8.262e-08, 0.0, -1.0, -1.192e-07, -1.628e-08, -1.0, -1.379e-07, 7.987e-09, -1.0, -7.259e-08, 0.0, -1.0, -8.262e-08, -1.628e-08, -1.0, -1.379e-07, 0.0, -1.0, -8.262e-08, -1.192e-07, -1.0, -1.707e-07, 0.0, -1.0, 0.0, 7.987e-09, -1.0, -7.259e-08, -1.628e-08, -1.0, -1.379e-07, 0.0, -1.0, 1.859e-08, 0.0, -1.0, 1.006e-07, 0.0, -1.0, 0.0, 0.0, -1.0, 1.192e-07, 0.0, -1.0, 1.006e-07, 0.0, -1.0, 1.859e-08, -7.037e-08, -1.0, -1.029e-07, -1.192e-07, -1.0, -1.707e-07, 0.0, -1.0, 0.0, -7.037e-08, -1.0, -1.029e-07, -1.628e-08, -1.0, -1.379e-07, -1.192e-07, -1.0, -1.707e-07, 0.0, -1.0, -1.589e-07, -1.628e-08, -1.0, -1.379e-07, -7.037e-08, -1.0, -1.029e-07, 0.0, -1.0, -5.96e-08, 0.0, -1.0, -5.96e-08, 0.0, -1.0, -5.96e-08, 0.0, -1.0, -5.96e-08, 0.0, -1.0, -5.96e-08, 0.0, -1.0, -5.96e-08, 1.498e-08, -1.0, -1.401e-07, 5.25e-08, -1.0, -1.955e-07, 0.0, -1.0, -1.431e-07, 1.039e-07, -1.0, -7.133e-08, 5.25e-08, -1.0, -1.955e-07, 1.498e-08, -1.0, -1.401e-07, 2.71e-07, -1.0, -2.346e-08, 5.25e-08, -1.0, -1.955e-07, 1.039e-07, -1.0, -7.133e-08, 0.0, -1.0, -2.384e-07, 5.25e-08, -1.0, -1.955e-07, 2.71e-07, -1.0, -2.346e-08, 0.0, -1.0, 0.0, 0.0, -1.0, 0.0, 0.0, -1.0, 0.0, 0.0, -1.0, 0.0, 0.0, -1.0, 0.0, 0.0, -1.0, 0.0, 0.0, -1.0, 0.0, 2.71e-07, -1.0, -2.346e-08, 1.039e-07, -1.0, -7.133e-08, 0.0, -1.0, 0.0, 2.71e-07, -1.0, -2.346e-08, 0.0, -1.0, 0.0, 0.0, -1.0, -1.192e-07, 0.0, -1.0, -1.192e-07, 0.0, -1.0, 0.0, 0.0, -1.0, -2.384e-07, 0.0, -1.0, -1.192e-07, 0.0, -1.0, -1.192e-07, 0.0, -1.0, 3.973e-08, 0.0, -1.0, 1.68e-07, 0.0, -1.0, 2.384e-07, 0.0, -1.0, 0.0, 0.0, -1.0, 0.0, 0.0, -1.0, 0.0, 0.0, -1.0, 0.0, 0.0, -1.0, 0.0, 0.0, -1.0, 0.0, 0.0, -1.0, -3.576e-07, 0.0, -1.0, 3.973e-08, 0.0, -1.0, -4.768e-07, 0.0, -1.0, -8.403e-08, 0.0, -1.0, 1.68e-07, 0.0, -1.0, 3.973e-08, 0.0, -1.0, -8.403e-08, 0.0, -1.0, 3.973e-08, 0.0, -1.0, -3.576e-07, 0.0, -1.0, 0.0, 0.0, -1.0, 1.68e-07, 0.0, -1.0, -8.403e-08, 0.0, -1.0, -8.402e-08, 0.0, -1.0, -3.519e-08, 0.0, -1.0, -1.192e-07, 0.0, -1.0, 0.0, 0.0, -1.0, -3.519e-08, 0.0, -1.0, -8.402e-08, 0.0, -1.0, 2.384e-07, 0.0, -1.0, 2.384e-07, 0.0, -1.0, 2.384e-07, 0.0, -1.0, 2.384e-07, 0.0, -1.0, 2.384e-07, 0.0, -1.0, 2.384e-07, 0.0, -1.0, -5.96e-08, 0.0, -1.0, -5.96e-08, 0.0, -1.0, 0.0, 0.0, -1.0, -1.192e-07, 0.0, -1.0, -5.96e-08, 0.0, -1.0, -5.96e-08, 0.0, -1.0, -3.576e-07, 0.0, -1.0, -5.961e-08, 0.0, -1.0, -4.768e-07, 0.0, -1.0, 7.947e-08, 0.0, -1.0, 1.68e-07, 0.0, -1.0, -5.961e-08, 0.0, -1.0, 7.947e-08, 0.0, -1.0, -5.961e-08, 0.0, -1.0, -3.576e-07, 0.0, -1.0, -8.402e-08, 0.0, -1.0, -3.519e-08, 0.0, -1.0, -1.192e-07, 0.0, -1.0, 0.0, 0.0, -1.0, -3.519e-08, 0.0, -1.0, -8.402e-08, 1.355e-07, -1.0, -1.173e-08, 0.0, -1.0, 0.0, 0.0, -1.0, 0.0, -2.691e-07, -1.0, -1.427e-07, 0.0, -1.0, 0.0, 1.355e-07, -1.0, -1.173e-08, 0.0, -1.0, -1.192e-07, 0.0, -1.0, -1.192e-07, 0.0, -1.0, 0.0, 0.0, -1.0, -2.384e-07, 0.0, -1.0, -1.192e-07, 0.0, -1.0, -1.192e-07, 0.0, -1.0, 7.037e-08, 0.0, -1.0, 1.68e-07, 0.0, -1.0, 7.947e-08, 0.0, -1.0, 0.0, 0.0, -1.0, 1.68e-07, 0.0, -1.0, 7.037e-08, 0.0, -1.0, 0.0, 0.0, -1.0, 0.0, 0.0, -1.0, 0.0, 0.0, -1.0, 0.0, 0.0, -1.0, 0.0, 0.0, -1.0, 0.0, -1.621e-08, -1.0, -1.209e-07, -5.991e-08, -1.0, -1.55e-07, -2.691e-07, -1.0, -1.427e-07, -1.621e-08, -1.0, -1.209e-07, 1.355e-07, -1.0, -1.173e-08, 0.0, -1.0, -1.192e-07, -1.621e-08, -1.0, -1.209e-07, -2.691e-07, -1.0, -1.427e-07, 1.355e-07, -1.0, -1.173e-08, 0.0, -1.0, -1.431e-07, -5.991e-08, -1.0, -1.55e-07, -1.621e-08, -1.0, -1.209e-07, 0.0, -1.0, 0.0, 0.0, -1.0, 0.0, 0.0, -1.0, 0.0, 0.0, -1.0, 0.0, 0.0, -1.0, 0.0, 0.0, -1.0, 0.0, 0.0, 1.0, 1.431e-07, 1.621e-08, 1.0, 1.209e-07, 5.991e-08, 1.0, 1.55e-07, 5.991e-08, 1.0, 1.55e-07, 1.621e-08, 1.0, 1.209e-07, 2.691e-07, 1.0, 1.427e-07, 2.691e-07, 1.0, 1.427e-07, 1.621e-08, 1.0, 1.209e-07, -1.355e-07, 1.0, 1.173e-08, -1.355e-07, 1.0, 1.173e-08, 1.621e-08, 1.0, 1.209e-07, 0.0, 1.0, 1.192e-07, 0.0, 1.0, 5.96e-08, 0.0, 1.0, 5.96e-08, 0.0, 1.0, 5.96e-08, 0.0, 1.0, 5.96e-08, 0.0, 1.0, 5.96e-08, 0.0, 1.0, 5.96e-08, 2.691e-07, 1.0, 1.427e-07, -1.355e-07, 1.0, 1.173e-08, 0.0, 1.0, 0.0, 0.0, 1.0, 0.0, -1.355e-07, 1.0, 1.173e-08, 0.0, 1.0, 0.0, 0.0, 1.0, 0.0, 0.0, 1.0, 0.0, 0.0, 1.0, 0.0, 0.0, 1.0, 0.0, 0.0, 1.0, 0.0, 0.0, 1.0, 0.0, 0.0, 1.0, 1.192e-07, 0.0, 1.0, 1.436e-07, 0.0, 1.0, 1.391e-07, 0.0, 1.0, -5.96e-08, 0.0, 1.0, -5.96e-08, 0.0, 1.0, -5.96e-08, 0.0, 1.0, -5.96e-08, 0.0, 1.0, -5.96e-08, 0.0, 1.0, -5.96e-08, 0.0, 1.0, 0.0, 0.0, 1.0, 1.391e-07, 0.0, 1.0, 0.0, 0.0, 1.0, 1.391e-07, 0.0, 1.0, 1.436e-07, 0.0, 1.0, 7.72e-08, 0.0, 1.0, 0.0, 0.0, 1.0, 1.391e-07, 0.0, 1.0, 7.72e-08, 0.0, 1.0, 7.72e-08, 0.0, 1.0, 1.436e-07, 0.0, 1.0, 1.192e-07, 0.0, 1.0, 1.192e-07, 0.0, 1.0, 1.192e-07, 0.0, 1.0, 1.192e-07, 0.0, 1.0, 1.192e-07, 0.0, 1.0, 1.192e-07, 0.0, 1.0, 1.192e-07, 0.0, 1.0, 0.0, 0.0, 1.0, 0.0, 0.0, 1.0, 0.0, 0.0, 1.0, 0.0, 0.0, 1.0, 0.0, 0.0, 1.0, 0.0, 0.0, 1.0, 1.192e-07, 0.0, 1.0, 1.192e-07, 0.0, 1.0, 1.192e-07, 0.0, 1.0, 1.192e-07, 0.0, 1.0, 1.192e-07, 0.0, 1.0, 1.192e-07, 0.0, 1.0, 0.0, 0.0, 1.0, 5.96e-08, 0.0, 1.0, 0.0, 0.0, 1.0, 5.96e-08, 0.0, 1.0, 1.436e-07, 0.0, 1.0, 1.391e-07, 0.0, 1.0, 0.0, 0.0, 1.0, 5.96e-08, 0.0, 1.0, 1.391e-07, 0.0, 1.0, 1.192e-07, 0.0, 1.0, 1.192e-07, 0.0, 1.0, 1.192e-07, 0.0, 1.0, 1.192e-07, 0.0, 1.0, 1.192e-07, 0.0, 1.0, 1.192e-07, 0.0, 1.0, 0.0, 0.0, 1.0, 0.0, -2.71e-07, 1.0, 2.346e-08, -2.71e-07, 1.0, 2.346e-08, 0.0, 1.0, 0.0, -1.039e-07, 1.0, 7.133e-08, 0.0, 1.0, 0.0, 0.0, 1.0, 0.0, 0.0, 1.0, 0.0, 0.0, 1.0, 0.0, 0.0, 1.0, 0.0, 0.0, 1.0, 0.0, 0.0, 1.0, 1.391e-07, 0.0, 1.0, 1.436e-07, 0.0, 1.0, 1.544e-07, 0.0, 1.0, 1.544e-07, 0.0, 1.0, 1.436e-07, 0.0, 1.0, 1.192e-07, 0.0, 1.0, -5.96e-08, 0.0, 1.0, -5.96e-08, 0.0, 1.0, -5.96e-08, 0.0, 1.0, -5.96e-08, 0.0, 1.0, -5.96e-08, 0.0, 1.0, -5.96e-08, -1.039e-07, 1.0, 7.133e-08, -1.498e-08, 1.0, 1.401e-07, -5.25e-08, 1.0, 1.955e-07, 0.0, 1.0, 2.384e-07, -2.71e-07, 1.0, 2.346e-08, -5.25e-08, 1.0, 1.955e-07, -2.71e-07, 1.0, 2.346e-08, -1.039e-07, 1.0, 7.133e-08, -5.25e-08, 1.0, 1.955e-07, -5.25e-08, 1.0, 1.955e-07, -1.498e-08, 1.0, 1.401e-07, 0.0, 1.0, 1.431e-07, 0.0, 1.0, 5.96e-08, 0.0, 1.0, 5.96e-08, 0.0, 1.0, 5.96e-08, 0.0, 1.0, 5.96e-08, 0.0, 1.0, 5.96e-08, 0.0, 1.0, 5.96e-08, 0.0, 1.0, 1.589e-07, -4.307e-08, 1.0, 2.006e-07, -9.766e-08, 1.0, 1.264e-07, -9.766e-08, 1.0, 1.264e-07, -4.307e-08, 1.0, 2.006e-07, -2.71e-07, 1.0, 1.029e-07, -2.71e-07, 1.0, 1.029e-07, -4.307e-08, 1.0, 2.006e-07, -2.71e-07, 1.0, 1.029e-07, 0.0, 1.0, 2.98e-08, 0.0, 1.0, 2.98e-08, 0.0, 1.0, 2.98e-08, 0.0, 1.0, 2.98e-08, 0.0, 1.0, 2.98e-08, 0.0, 1.0, 2.98e-08, -2.71e-07, 1.0, 1.029e-07, -7.987e-09, 1.0, 3.319e-08, 7.987e-09, 1.0, 2.052e-07, -2.71e-07, 1.0, 1.029e-07, -2.71e-07, 1.0, 1.029e-07, 7.987e-09, 1.0, 2.052e-07, 7.987e-09, 1.0, 2.052e-07, -7.987e-09, 1.0, 3.319e-08, 2.71e-07, 1.0, 1.355e-07, 0.0, 1.0, 0.0, 0.0, 1.0, 0.0, 0.0, 1.0, 0.0, 0.0, 1.0, 0.0, 0.0, 1.0, 0.0, 0.0, 1.0, 0.0, 2.71e-07, 1.0, 1.355e-07, -7.987e-09, 1.0, 3.319e-08, 0.0, 1.0, 7.947e-08, 0.0, 1.0, 0.0, 0.0, 1.0, 0.0, 0.0, 1.0, 0.0, 0.0, 1.0, 0.0, 0.0, 1.0, 0.0, 0.0, 1.0, 0.0, 0.0, 1.0, 0.0, 0.0, 1.0, 0.0, 0.0, 1.0, 0.0, 0.0, 1.0, 0.0, 0.0, 1.0, 0.0, 0.0, 1.0, 0.0, 0.0, 1.0, 2.384e-07, 0.0, 1.0, 7.947e-08, 1.192e-07, 1.0, 1.987e-07, 0.0, 1.0, 7.947e-08, -7.987e-09, 1.0, 3.319e-08, 1.628e-08, 1.0, 1.379e-07, 1.192e-07, 1.0, 1.987e-07, 0.0, 1.0, 7.947e-08, 1.628e-08, 1.0, 1.379e-07, 1.628e-08, 1.0, 1.379e-07, -7.987e-09, 1.0, 3.319e-08, 0.0, 1.0, 0.0, 0.0, 1.0, 0.0, 0.0, 1.0, 0.0, 0.0, 1.0, 0.0, 0.0, 1.0, 0.0, 0.0, 1.0, 0.0, 0.0, 1.0, 0.0, 0.0, 1.0, 0.0, 1.192e-07, 1.0, 1.987e-07, 7.037e-08, 1.0, 1.029e-07, 1.192e-07, 1.0, 1.987e-07, 1.628e-08, 1.0, 1.379e-07, 7.037e-08, 1.0, 1.029e-07, 7.037e-08, 1.0, 1.029e-07, 1.628e-08, 1.0, 1.379e-07, 0.0, 1.0, 1.589e-07, 0.0, 1.0, 2.98e-08, 0.0, 1.0, 2.98e-08, 0.0, 1.0, 2.98e-08, 0.0, 1.0, 2.98e-08, 0.0, 1.0, 2.98e-08, 0.0, 1.0, 2.98e-08, 0.0, 1.0, 5.96e-08, 5.491e-08, 1.0, 4.718e-09, -5.833e-08, 1.0, 1.818e-07, -5.833e-08, 1.0, 1.818e-07, 5.491e-08, 1.0, 4.718e-09, 4.378e-07, 1.0, 4.604e-08, 4.378e-07, 1.0, 4.604e-08, 5.491e-08, 1.0, 4.718e-09, 0.0, 1.0, 0.0, 0.0, 1.0, 4.768e-07, -5.833e-08, 1.0, 1.818e-07, 9.052e-08, 1.0, 3.114e-07, -5.833e-08, 1.0, 1.818e-07, 4.378e-07, 1.0, 4.604e-08, 9.052e-08, 1.0, 3.114e-07, 9.052e-08, 1.0, 3.114e-07, 4.378e-07, 1.0, 4.604e-08, 4.065e-07, 1.0, 3.224e-07, 4.065e-07, 1.0, 3.224e-07, 4.378e-07, 1.0, 4.604e-08, -4.397e-07, 1.0, 4.593e-08, 0.0, 1.0, 0.0, 0.0, 1.0, 0.0, 0.0, 1.0, 0.0, 0.0, 1.0, 0.0, 0.0, 1.0, 0.0, 0.0, 1.0, 0.0, 4.065e-07, 1.0, 3.224e-07, -4.397e-07, 1.0, 4.593e-08, -5.491e-08, 1.0, 1.006e-07, -4.397e-07, 1.0, 4.593e-08, -5.661e-08, 1.0, 0.0, -5.491e-08, 1.0, 1.006e-07, -5.491e-08, 1.0, 1.006e-07, -5.661e-08, 1.0, 0.0, 0.0, 1.0, 0.0, 0.0, 1.0, 1.192e-07, 0.0, 1.0, 1.192e-07, 0.0, 1.0, 1.192e-07, 0.0, 1.0, 1.192e-07, 0.0, 1.0, 1.192e-07, 0.0, 1.0, 1.192e-07, 0.0, 0.0, -1.0, 0.0, 0.0, -1.0, 0.0, 0.0, -1.0, 0.0, 0.0, -1.0, 0.0, 0.0, -1.0, 0.0, 0.0, -1.0, 0.0, 0.0, -1.0, 0.0, 0.0, -1.0, 0.0, 0.0, -1.0, 0.0, 0.0, -1.0, 0.0, 0.0, -1.0, 0.0, 0.0, -1.0, 0.0, 0.0, -1.0, 0.0, 0.0, -1.0, 0.0, 0.0, -1.0, 0.0, 0.0, -1.0, 0.0, 0.0, -1.0, 0.0, 0.0, -1.0, 0.0, 0.0, -1.0, 0.0, 0.0, -1.0, 0.0, 0.0, -1.0, 0.0, 0.0, -1.0, 0.0, 0.0, -1.0, 0.0, 0.0, -1.0, 0.0, 0.0, -1.0, 0.0, 0.0, -1.0, 0.0, 0.0, -1.0, 0.0, 0.0, -1.0, 0.0, 0.0, -1.0, 0.0, 0.0, -1.0, 0.0, 0.0, -1.0, 0.0, 0.0, -1.0, 0.0, 0.0, -1.0, 0.0, 0.0, -1.0, 0.0, 0.0, -1.0, 0.0, 0.0, -1.0, 0.0, 0.0, -1.0, 0.0, 0.0, -1.0, 0.0, 0.0, -1.0, 0.0, 0.0, -1.0, 0.0, 0.0, -1.0, 0.0, 0.0, -1.0, 0.0, 0.0, -1.0, 0.0, 0.0, -1.0, 0.0, 0.0, -1.0, 0.0, 0.0, -1.0, 0.0, 0.0, -1.0, 0.0, 0.0, -1.0, 0.0, 0.0, -1.0, 0.0, 0.0, -1.0, 0.0, 0.0, -1.0, 0.0, 0.0, -1.0, 0.0, 0.0, -1.0, 0.0, 0.0, -1.0, 0.0, 0.0, -1.0, 0.0, 0.0, -1.0, 0.0, 0.0, -1.0, 0.0, 0.0, -1.0, 0.0, 0.0, -1.0, 0.0, 0.0, -1.0, 0.0, -1.192e-07, -1.0, 0.0, -1.192e-07, -1.0, 0.0, -1.192e-07, -1.0, 0.0, -1.192e-07, -1.0, 0.0, -1.192e-07, -1.0, 0.0, -1.192e-07, -1.0, 0.0, 0.0, -1.0, 0.0, 0.0, -1.0, 0.0, 0.0, -1.0, 0.0, 0.0, -1.0, 0.0, 0.0, -1.0, 0.0, 0.0, -1.0, 0.0, 0.0, -1.0, 0.0, 0.0, -1.0, 0.0, 0.0, -1.0, 0.0, 0.0, -1.0, 0.0, 0.0, -1.0, 0.0, 0.0, -1.0, 0.0, 0.0, -1.0, 0.0, 0.0, -1.0, 0.0, 0.0, -1.0, 0.0, 0.0, -1.0, 0.0, 0.0, -1.0, 0.0, 0.0, -1.0, 0.0, 0.0, -1.0, 0.0, 0.0, -1.0, 0.0, 0.0, -1.0, 0.0, 0.0, -1.0, 0.0, 0.0, -1.0, 0.0, 0.0, -1.0, 0.0, 2.384e-07, -1.0, 0.0, 2.384e-07, -1.0, 0.0, 2.384e-07, -1.0, 0.0, 2.384e-07, -1.0, 0.0, 2.384e-07, -1.0, 0.0, 2.384e-07, -1.0, 0.0, 0.0, -1.0, 0.0, 0.0, -1.0, 0.0, 0.0, -1.0, 0.0, 0.0, -1.0, 0.0, 0.0, -1.0, 0.0, 0.0, -1.0, 0.0, 0.0, -1.0, 0.0, 0.0, -1.0, 0.0, 0.0, -1.0, 0.0, 0.0, -1.0, 0.0, 0.0, -1.0, 0.0, 0.0, -1.0, 0.0, 0.0, -1.0, 0.0, 0.0, -1.0, 0.0, 0.0, -1.0, 0.0, 0.0, -1.0, 0.0, 0.0, -1.0, 0.0, 0.0, -1.0, -3.974e-08, -1.589e-07, -1.0, -5.96e-08, 8.941e-08, -1.0, 0.0, 2.384e-07, -1.0, 3.974e-08, -1.589e-07, -1.0, 0.0, 2.384e-07, -1.0, 5.96e-08, 8.941e-08, -1.0, 0.0, -3.576e-07, -1.0, -3.974e-08, -1.589e-07, -1.0, 0.0, -3.576e-07, -1.0, -5.96e-08, -2.086e-07, -1.0, -5.96e-08, 8.941e-08, -1.0, -3.974e-08, -1.589e-07, -1.0, -5.96e-08, -2.086e-07, -1.0, -3.974e-08, -1.589e-07, -1.0, 0.0, -3.576e-07, -1.0, 5.961e-08, -2.086e-07, -1.0, 0.0, -3.576e-07, -1.0, 3.974e-08, -1.589e-07, -1.0, 5.961e-08, -2.086e-07, -1.0, 3.974e-08, -1.589e-07, -1.0, 5.96e-08, 8.941e-08, -1.0, 0.0, -3.576e-07, -1.0, 0.0, -3.576e-07, -1.0, 5.961e-08, -2.086e-07, -1.0, 0.0, -2.384e-07, -1.0, 1.953e-07, 1.365e-08, -1.0, 0.0, -2.384e-07, -1.0, 4.768e-07, 1.192e-07, -1.0, 1.953e-07, 1.365e-08, -1.0, 0.0, -2.384e-07, -1.0, -1.589e-07, 2.219e-12, -1.0, 0.0, -2.384e-07, -1.0, -2.384e-07, -5.96e-08, -1.0, 0.0, -2.384e-07, -1.0, 0.0, -2.384e-07, -1.0, -1.589e-07, 2.219e-12, -1.0, 2.815e-07, 2.248e-07, -1.0, 1.953e-07, 1.365e-08, -1.0, 4.768e-07, 1.192e-07, -1.0, 0.0, 1.192e-07, -1.0, 1.953e-07, 1.365e-08, -1.0, 2.815e-07, 2.248e-07, -1.0, -2.384e-07, 2.98e-07, -1.0, -1.589e-07, 2.219e-12, -1.0, -2.384e-07, -5.96e-08, -1.0, 0.0, 4.768e-07, -1.0, -1.589e-07, 2.219e-12, -1.0, -2.384e-07, 2.98e-07, -1.0, 0.0, 0.0, -1.0, 0.0, 0.0, -1.0, 0.0, 0.0, -1.0, 0.0, 0.0, -1.0, 0.0, 0.0, -1.0, 0.0, 0.0, -1.0, 0.0, 0.0, -1.0, 0.0, 0.0, -1.0, 0.0, 0.0, -1.0, 0.0, 0.0, -1.0, 0.0, 0.0, -1.0, 0.0, 0.0, -1.0, 0.0, 0.0, -1.0, 0.0, 0.0, -1.0, 0.0, 0.0, -1.0, 0.0, 0.0, -1.0, 0.0, 0.0, -1.0, 0.0, 0.0, -1.0, 0.0, 0.0, -1.0, 0.0, 0.0, -1.0, 0.0, 0.0, -1.0, 0.0, 0.0, -1.0, 0.0, 0.0, -1.0, 0.0, 0.0, -1.0, 0.0, 2.384e-07, 1.0, 0.0, 2.384e-07, 1.0, 0.0, 2.384e-07, 1.0, 0.0, 2.384e-07, 1.0, 0.0, 2.384e-07, 1.0, 0.0, 2.384e-07, 1.0, 0.0, 2.384e-07, 1.0, 0.0, 2.384e-07, 1.0, 0.0, 2.384e-07, 1.0, 0.0, 2.384e-07, 1.0, 0.0, 2.384e-07, 1.0, 0.0, 2.384e-07, 1.0, 0.0, 0.0, 1.0, 0.0, 0.0, 1.0, 0.0, 0.0, 1.0, 0.0, 0.0, 1.0, 0.0, 0.0, 1.0, 0.0, 0.0, 1.0, 0.0, 0.0, 1.0, 0.0, 0.0, 1.0, 0.0, 0.0, 1.0, 0.0, 0.0, 1.0, 0.0, 0.0, 1.0, 0.0, 0.0, 1.0, 0.0, 4.768e-07, 1.0, 0.0, 4.768e-07, 1.0, 0.0, 4.768e-07, 1.0, 0.0, 4.768e-07, 1.0, 0.0, 4.768e-07, 1.0, 0.0, 4.768e-07, 1.0, 0.0, 4.768e-07, 1.0, 0.0, 4.768e-07, 1.0, 0.0, 4.768e-07, 1.0, 0.0, 4.768e-07, 1.0, 0.0, 4.768e-07, 1.0, 0.0, 4.768e-07, 1.0, 0.0, 0.0, 1.0, 0.0, 0.0, 1.0, 0.0, 0.0, 1.0, 0.0, 0.0, 1.0, 0.0, 0.0, 1.0, 0.0, 0.0, 1.0, 0.0, 0.0, 1.0, 0.0, 0.0, 1.0, 0.0, 0.0, 1.0, 0.0, 0.0, 1.0, 0.0, 0.0, 1.0, 0.0, 0.0, 1.0, -2.327e-07, 0.0, 1.0, 0.0, 0.0, 1.0, -4.768e-07, 0.0, 1.0, -4.768e-07, 0.0, 1.0, 0.0, 0.0, 1.0, 0.0, 0.0, 1.0, -2.327e-07, 0.0, 1.0, -4.768e-07, 0.0, 1.0, 3.783e-08, 0.0, 1.0, 0.0, 0.0, 1.0, 0.0, 0.0, 1.0, 0.0, 0.0, 1.0, -2.327e-07, 0.0, 1.0, 3.783e-08, 0.0, 1.0, 1.192e-07, 0.0, 1.0, 3.783e-08, 0.0, 1.0, 0.0, 0.0, 1.0, 1.192e-07, 0.0, 1.0, 0.0, 0.0, 1.0, 0.0, 0.0, 1.0, 0.0, 0.0, 1.0, 1.192e-07, 0.0, 1.0, 0.0, 0.0, 1.0, 0.0, 0.0, 1.0, 0.0, 0.0, 1.0, 0.0, 0.0, 1.0, 0.0, 0.0, 1.0, 0.0, 0.0, 1.0, 0.0, 0.0, 1.0, 0.0, 0.0, 1.0, 0.0, -9.537e-07, 1.0, 0.0, -9.537e-07, 1.0, 0.0, -9.537e-07, 1.0, 0.0, -9.537e-07, 1.0, 0.0, -9.537e-07, 1.0, 0.0, -9.537e-07, 1.0, 0.0, -9.537e-07, 1.0, 0.0, -9.537e-07, 1.0, 0.0, -9.537e-07, 1.0, 0.0, -9.537e-07, 1.0, 0.0, -9.537e-07, 1.0, 0.0, -9.537e-07, 1.0, 0.0, -4.768e-07, 1.0, 0.0, -4.768e-07, 1.0, 0.0, -4.768e-07, 1.0, 0.0, -4.768e-07, 1.0, 0.0, -4.768e-07, 1.0, 0.0, -4.768e-07, 1.0, 0.0, -4.768e-07, 1.0, 0.0, -4.768e-07, 1.0, 0.0, -4.768e-07, 1.0, 0.0, -4.768e-07, 1.0, 0.0, -4.768e-07, 1.0, 0.0, -4.768e-07, 1.0, 0.0, 0.0, 1.0, 0.0, 0.0, 1.0, 0.0, 0.0, 1.0, 0.0, 0.0, 1.0, 0.0, 0.0, 1.0, 0.0, 0.0, 1.0, 0.0, 0.0, 1.0, 0.0, 0.0, 1.0, 0.0, 0.0, 1.0, 0.0, 0.0, 1.0, 0.0, 0.0, 1.0, 0.0, 0.0, 1.0, 0.0, 0.0, 1.0, 0.0, 0.0, 1.0, 0.0, 0.0, 1.0, 0.0, 0.0, 1.0, 0.0, 0.0, 1.0, 0.0, 0.0, 1.0, 0.0, 0.0, 1.0, 0.0, 0.0, 1.0, 0.0, 0.0, 1.0, 0.0, 0.0, 1.0, 0.0, 0.0, 1.0, 0.0, 0.0, 1.0, 0.0, 0.0, 1.0, 0.0, 0.0, 1.0, 0.0, 0.0, 1.0, 0.0, 0.0, 1.0, 0.0, 0.0, 1.0, 0.0, 0.0, 1.0, 0.0, 0.0, 1.0, 0.0, 0.0, 1.0, 0.0, 0.0, 1.0, 0.0, 0.0, 1.0, 0.0, 0.0, 1.0, 0.0, 0.0, 1.0, 0.0, 0.0, 1.0, 0.0, 0.0, 1.0, 0.0, 0.0, 1.0, 0.0, 0.0, 1.0, 0.0, 0.0, 1.0, 0.0, 0.0, 1.0, 0.0, 0.0, 1.0, 0.0, 0.0, 1.0, 0.0, 0.0, 1.0, 0.0, 0.0, 1.0, 0.0, 0.0, 1.0, 0.0, 0.0, 1.0, 0.0, 0.0, 1.0, 0.0, 0.0, 1.0, 0.0, 0.0, 1.0, 0.0, 0.0, 1.0, 0.0, 0.0, 1.0, 0.0, 0.0, 1.0, 0.0, 0.0, 1.0, 0.0, 0.0, 1.0, 0.0, 0.0, 1.0, 0.0, 0.0, 1.0, 0.0, 0.0, 1.0, 0.0, 0.0, 1.0, 0.0, 0.0, 1.0, 0.0, 0.0, 1.0, 0.0, 0.0, 1.0, 0.0, 0.0, 1.0, 0.0, 0.0, 1.0, 0.0, 0.0, 1.0, 0.0, 0.0, 1.0, 0.0, 0.0, 1.0, 0.0, 0.0, 1.0, 0.0, 0.0, 1.0, 0.0, 0.0, 1.0, 0.0, 0.0, 1.0, 0.0, 0.0, 1.0, 0.0, 0.0, 1.0, 0.0, 0.0, 1.0, 0.0, 0.0, 1.0, 0.0, 0.0, 1.0, 0.0, 0.0, 1.0, 0.0, 0.0, 1.0, 0.0, 0.0, 1.0, 0.0, 0.0, 1.0, 0.0, 0.0, 1.0, 0.0, 0.0, 1.0, 0.0, 0.0, 1.0, 0.0, 0.0, 1.0, 0.0, 0.0, 1.0, 0.0, 0.0, 1.0, 0.0, 0.0, 1.0, 0.0, 0.0, 1.0, 0.0, 0.0, 1.0, 0.0, 0.0, 1.0, 0.0, 0.0, 1.0, 0.0, 0.0, 1.0, 0.0, 0.0, 1.0, 0.0, 0.0, 1.0, 0.0, 0.0, 1.0, 0.0, 0.0, 1.0, 0.0, 0.0, 1.0, 0.0, 0.0, 1.0, 0.0, 0.0, 1.0, 0.0, 0.0, 1.0, 0.0, 0.0, 1.0, 0.0, 0.0, 1.0, 0.0, 0.0, 1.0, 0.0, 0.0, 1.0, 0.0, 0.0, 1.0, 0.0, 0.0, 1.0, 0.0, 0.0, 1.0, 0.0, 0.0, 1.0, 0.0, 0.0, 1.0, 0.0, 0.0, 1.0, 0.0, 0.0, 1.0, 0.0, 0.0, 1.0, 0.0, 0.0, 1.0, 0.0, 0.0, 1.0, 0.0, 0.0, 1.0, 0.0, 0.0, 1.0, 0.0, 0.0, 1.0, 0.0, 0.0, 1.0, 0.0, 0.0, 1.0])] * 3)])

# ---- objects
ob_missil = bpy.data.objects.new('Missil', me_missil)

# ---- transforms, parenting, visibility, modifiers, constraints
ob_missil.location = (0.0, 0.0, 0.0)
ob_missil.rotation_euler = (1.571, -0.0, 0.0)
ob_missil.lineart.crease_threshold = 0.0

# ---- collection membership
col_collection_1.objects.link(ob_missil)

# ---- scene / render settings (as saved in the file)
scene.frame_start = 1; scene.frame_end = 250; scene.frame_set(1)
scene.render.engine = 'BLENDER_EEVEE_NEXT'
scene.render.resolution_percentage = 50
scene.render.dither_intensity = 0.0
scene.cycles.use_denoising = False
scene.cycles.samples = 128
scene.cycles.sampling_pattern = 'TABULATED_SOBOL'
scene.cycles.use_adaptive_sampling = False
scene.cycles.use_light_tree = False
scene.cycles.blur_glossy = 0.0
scene.cycles.sample_clamp_indirect = 0.0
scene.view_settings.view_transform = 'Standard'
bpy.context.view_layer.update()

# ---- added for rendering (the .blend has no active camera and no usable light): camera, sun
cam_auto = bpy.data.cameras.new('AutoCamera')
cam_auto.lens = 50.0
cam_auto.sensor_width = 36.0
cam_auto.clip_end = 1000.0
ob_auto_camera = bpy.data.objects.new('AutoCamera', cam_auto)
scene.collection.objects.link(ob_auto_camera)
ob_auto_camera.location = (27.0855, -33.783, 21.6684)
ob_auto_camera.rotation_euler = (1.09748, -7.21219e-08, 0.694738)
scene.camera = ob_auto_camera
light_auto_sun = bpy.data.lights.new('AutoSun', 'SUN')
light_auto_sun.energy = 3.0
light_auto_sun.angle = 0.0523599
ob_auto_sun = bpy.data.objects.new('AutoSun', light_auto_sun)
scene.collection.objects.link(ob_auto_sun)
ob_auto_sun.rotation_euler = (0.872665, 0.174533, 0.523599)
bpy.context.view_layer.update()
